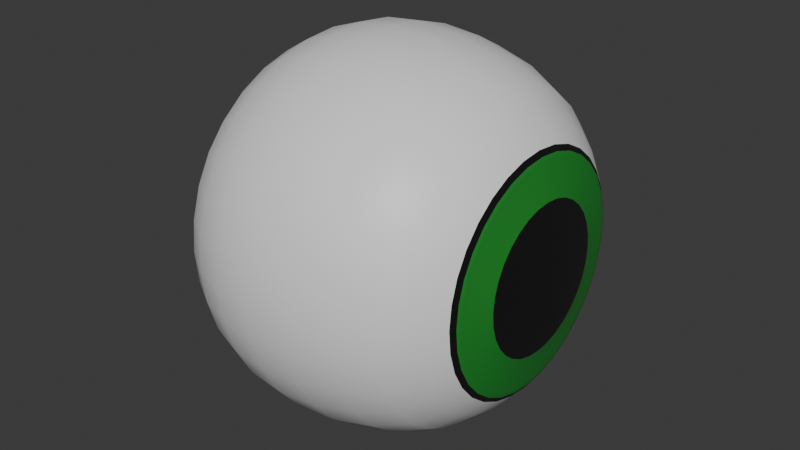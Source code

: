 # Source: eyeball_green.blend  (saved by Blender 4.3.34; exported with 4.5.12 LTS)
import bpy
from mathutils import Matrix  # noqa: F401  (used for matrix-valued properties, if any)

bpy.ops.wm.read_factory_settings(use_empty=True)
scene = bpy.context.scene
scene.name = 'Scene'

# ---- collections
col_collection = bpy.data.collections.new('Collection'); scene.collection.children.link(col_collection)

# ---- materials (node trees are filled in below, after node groups)
mat_white = bpy.data.materials.new('white')
mat_black = bpy.data.materials.new('black')
mat_black.alpha_threshold = 0.0
mat_black.roughness = 0.5
mat_black.line_color = (0.0, 0.0, 0.0, 1.0)
mat_pupil = bpy.data.materials.new('pupil')

# ---- node groups
ng_smooth_by_angle = bpy.data.node_groups.new('Smooth by Angle', 'GeometryNodeTree')
_s = ng_smooth_by_angle.interface.new_socket(name='Mesh', in_out='OUTPUT', socket_type='NodeSocketGeometry')
_s = ng_smooth_by_angle.interface.new_socket(name='Mesh', in_out='INPUT', socket_type='NodeSocketGeometry')
_s = ng_smooth_by_angle.interface.new_socket(name='Angle', in_out='INPUT', socket_type='NodeSocketFloat')
_s.subtype = 'ANGLE'
_s.default_value = 0.5236
_s.min_value = 0.0
_s.max_value = 3.142
_s.description = 'Maximum face angle for smooth edges'
_s = ng_smooth_by_angle.interface.new_socket(name='Ignore Sharpness', in_out='INPUT', socket_type='NodeSocketBool')
_s.force_non_field = True
ng_smooth_by_angle.description = 'Set the sharpness of mesh edges based on the angle between the neighboring faces'
ng_smooth_by_angle.is_modifier = True
_N = ng_smooth_by_angle.nodes; _L = ng_smooth_by_angle.links
n0 = _N.new('GeometryNodeSetShadeSmooth'); n0.name = 'Set Shade Smooth'; n0.location = (120, -80)
n0.domain = 'EDGE'
n1 = _N.new('GeometryNodeSetShadeSmooth'); n1.name = 'Set Shade Smooth.001'; n1.location = (300, -80)
n2 = _N.new('NodeGroupOutput'); n2.name = 'Group Output'; n2.location = (480, -80)
n3 = _N.new('GeometryNodeInputMeshEdgeAngle'); n3.name = 'Edge Angle'; n3.location = (-440, -240)
n4 = _N.new('NodeGroupInput'); n4.name = 'Group Input'; n4.location = (-80, -80)
n5 = _N.new('GeometryNodeInputEdgeSmooth'); n5.name = 'Is Edge Smooth'; n5.location = (-260, -120)
n6 = _N.new('GeometryNodeInputShadeSmooth'); n6.name = 'Is Shade Smooth'; n6.location = (-440, -397)
n7 = _N.new('FunctionNodeCompare'); n7.name = 'Compare'; n7.location = (-260, -260)
n7.operation = 'LESS_EQUAL'
n7.inputs[6].default_value = (0.0, 0.0, 0.0, 0.0)
n7.inputs[7].default_value = (0.0, 0.0, 0.0, 0.0)
n8 = _N.new('FunctionNodeBooleanMath'); n8.name = 'Boolean Math.001'; n8.location = (-80, -260)
n9 = _N.new('NodeGroupInput'); n9.name = 'Group Input.001'; n9.location = (-440, -329)
n10 = _N.new('NodeGroupInput'); n10.name = 'Group Input.002'; n10.location = (-259, -189)
n11 = _N.new('FunctionNodeBooleanMath'); n11.name = 'Boolean Math'; n11.location = (-80, -149)
n11.operation = 'OR'
n12 = _N.new('FunctionNodeBooleanMath'); n12.name = 'Boolean Math.002'; n12.location = (-260, -380)
n12.operation = 'OR'
n13 = _N.new('NodeGroupInput'); n13.name = 'Group Input.003'; n13.location = (-440, -460)
_L.new(n3.outputs[0], n7.inputs[0])
_L.new(n1.outputs[0], n2.inputs[0])
_L.new(n9.outputs[1], n7.inputs[1])
_L.new(n7.outputs[0], n8.inputs[0])
_L.new(n4.outputs[0], n0.inputs[0])
_L.new(n0.outputs[0], n1.inputs[0])
_L.new(n8.outputs[0], n0.inputs[2])
_L.new(n10.outputs[2], n11.inputs[1])
_L.new(n5.outputs[0], n11.inputs[0])
_L.new(n11.outputs[0], n0.inputs[1])
_L.new(n13.outputs[2], n12.inputs[1])
_L.new(n6.outputs[0], n12.inputs[0])
_L.new(n12.outputs[0], n8.inputs[1])
n2.is_active_output = True

# ---- material node trees
mat_white.use_nodes = True; mat_white.node_tree.nodes.clear()
_N = mat_white.node_tree.nodes; _L = mat_white.node_tree.links
n0 = _N.new('ShaderNodeBsdfPrincipled'); n0.name = 'Principled BSDF'; n0.location = (10, 300)
n1 = _N.new('ShaderNodeOutputMaterial'); n1.name = 'Material Output'; n1.location = (300, 300)
_L.new(n0.outputs[0], n1.inputs[0])
n1.is_active_output = True
mat_black.use_nodes = True; mat_black.node_tree.nodes.clear()
_N = mat_black.node_tree.nodes; _L = mat_black.node_tree.links
n0 = _N.new('ShaderNodeOutputMaterial'); n0.name = 'Material Output'; n0.location = (300, 300)
n1 = _N.new('ShaderNodeBsdfPrincipled'); n1.name = 'Principled BSDF'; n1.location = (10, 300)
n1.inputs[0].default_value = (0.0, 0.0, 0.0, 1.0)
n1.inputs[2].default_value = 1.0
n1.inputs[3].default_value = 1.45
_L.new(n1.outputs[0], n0.inputs[0])
n0.is_active_output = True
mat_pupil.use_nodes = True; mat_pupil.node_tree.nodes.clear()
_N = mat_pupil.node_tree.nodes; _L = mat_pupil.node_tree.links
n0 = _N.new('ShaderNodeBsdfPrincipled'); n0.name = 'Principled BSDF'; n0.location = (10, 300)
n0.inputs[0].default_value = (0.01834, 0.2546, 0.02878, 1.0)
n1 = _N.new('ShaderNodeOutputMaterial'); n1.name = 'Material Output'; n1.location = (300, 300)
_L.new(n0.outputs[0], n1.inputs[0])
n1.is_active_output = True

# ---- world
world_world = bpy.data.worlds.new('World'); scene.world = world_world
world_world.use_nodes = True; world_world.node_tree.nodes.clear()
_N = world_world.node_tree.nodes; _L = world_world.node_tree.links
n0 = _N.new('ShaderNodeOutputWorld'); n0.name = 'World Output'; n0.location = (300, 300)
n1 = _N.new('ShaderNodeBackground'); n1.name = 'Background'; n1.location = (10, 300)
n1.inputs[0].default_value = (0.05088, 0.05088, 0.05088, 1.0)
_L.new(n1.outputs[0], n0.inputs[0])
n0.is_active_output = True
world_world.color = (0.05088, 0.05088, 0.05088)
world_world.sun_shadow_jitter_overblur = 0.0

# ---- meshes
me_sphere = bpy.data.meshes.new('Sphere')
me_sphere.from_pydata([(1.153, 1.58, 7.969e-08), (0.3959, 1.863, 2.798e-08), (0.0005186, 1.9, 0.0), (-0.3721, 1.863, -2.798e-08), (-1.002, 1.58, -7.969e-08), (1.774, 0.3635, -0.07231), (1.659, 0.7131, -0.1418), (1.404, 1.318, -0.2621), (1.153, 1.549, -0.3082), (0.798, 1.722, -0.3425), (0.3959, 1.828, -0.3635), (0.0005186, 1.863, -0.3707), (-0.3721, 1.828, -0.3635), (-0.7094, 1.722, -0.3425), (-1.002, 1.549, -0.3082), (-1.244, 1.318, -0.2621), (-1.43, 1.035, -0.2059), (-1.561, 0.7131, -0.1419), (-1.636, 0.3635, -0.07231), (1.774, 0.3425, -0.1418), (1.659, 0.6718, -0.2782), (1.404, 1.241, -0.5141), (1.153, 1.46, -0.6046), (0.798, 1.622, -0.6718), (0.3959, 1.722, -0.7131), (0.0005186, 1.755, -0.7271), (-0.3721, 1.722, -0.7131), (-0.7094, 1.622, -0.6718), (-1.002, 1.46, -0.6046), (-1.244, 1.241, -0.5141), (-1.43, 0.9752, -0.404), (-1.561, 0.6718, -0.2782), (-1.636, 0.3425, -0.1419), (1.774, 0.3082, -0.2059), (1.659, 0.6046, -0.404), (1.404, 1.117, -0.7464), (1.153, 1.314, -0.8777), (0.798, 1.46, -0.9752), (0.3959, 1.549, -1.035), (0.0005186, 1.58, -1.056), (-0.3721, 1.549, -1.035), (-0.7094, 1.46, -0.9752), (-1.002, 1.314, -0.8777), (-1.244, 1.117, -0.7464), (-1.43, 0.8777, -0.5865), (-1.561, 0.6046, -0.404), (-1.636, 0.3082, -0.2059), (1.774, 0.2621, -0.2621), (1.659, 0.5141, -0.5141), (1.404, 0.95, -0.95), (1.153, 1.117, -1.117), (0.798, 1.241, -1.241), (0.3959, 1.318, -1.318), (0.0005186, 1.344, -1.344), (-0.3721, 1.318, -1.318), (-0.7094, 1.241, -1.241), (-1.002, 1.117, -1.117), (-1.244, 0.95, -0.95), (-1.43, 0.7464, -0.7464), (-1.561, 0.5141, -0.5141), (-1.636, 0.2621, -0.2621), (1.774, 0.2059, -0.3082), (1.659, 0.404, -0.6046), (1.404, 0.7464, -1.117), (1.153, 0.8777, -1.314), (0.798, 0.9752, -1.46), (0.3959, 1.035, -1.549), (0.0005187, 1.056, -1.58), (-0.3721, 1.035, -1.549), (-0.7094, 0.9752, -1.46), (-1.002, 0.8777, -1.314), (-1.244, 0.7464, -1.117), (-1.43, 0.5865, -0.8777), (-1.561, 0.404, -0.6046), (-1.636, 0.2059, -0.3082), (1.804, 0.0, 1.434e-07), (1.774, 0.1418, -0.3425), (1.659, 0.2782, -0.6718), (1.404, 0.5141, -1.241), (1.153, 0.6046, -1.46), (0.798, 0.6718, -1.622), (0.3959, 0.7131, -1.722), (0.0005187, 0.7271, -1.755), (-0.3721, 0.7131, -1.722), (-0.7094, 0.6718, -1.622), (-1.002, 0.6046, -1.46), (-1.244, 0.5141, -1.241), (-1.43, 0.404, -0.9752), (-1.561, 0.2782, -0.6718), (-1.636, 0.1418, -0.3425), (1.774, 0.07231, -0.3635), (1.659, 0.1418, -0.7131), (1.404, 0.2621, -1.318), (1.153, 0.3082, -1.549), (0.798, 0.3425, -1.722), (0.3959, 0.3635, -1.828), (0.0005187, 0.3707, -1.863), (-0.3721, 0.3635, -1.828), (-0.7094, 0.3425, -1.722), (-1.002, 0.3082, -1.549), (-1.244, 0.2621, -1.318), (-1.43, 0.2059, -1.035), (-1.561, 0.1418, -0.7131), (-1.636, 0.07231, -0.3635), (1.774, -2.123e-08, -0.3707), (1.659, -4.247e-08, -0.7271), (1.404, 2.831e-08, -1.344), (1.153, -1.699e-07, -1.58), (0.798, 8.494e-08, -1.755), (0.3959, -1.699e-07, -1.863), (0.0005188, -3.114e-07, -1.9), (-0.3721, -1.699e-07, -1.863), (-0.7094, 8.494e-08, -1.755), (-1.002, -1.699e-07, -1.58), (-1.244, 2.831e-08, -1.344), (-1.43, -9.909e-08, -1.056), (-1.561, -4.247e-08, -0.7271), (-1.636, -2.123e-08, -0.3707), (1.774, -0.07231, -0.3635), (1.659, -0.1418, -0.7131), (1.404, -0.2621, -1.318), (1.153, -0.3082, -1.549), (0.798, -0.3425, -1.722), (0.3959, -0.3635, -1.828), (0.0005187, -0.3707, -1.863), (-0.3721, -0.3635, -1.828), (-0.7094, -0.3425, -1.722), (-1.002, -0.3082, -1.549), (-1.244, -0.2621, -1.318), (-1.43, -0.2059, -1.035), (-1.561, -0.1418, -0.7131), (-1.636, -0.07231, -0.3635), (1.774, -0.1418, -0.3425), (1.659, -0.2782, -0.6718), (1.404, -0.5141, -1.241), (1.153, -0.6046, -1.46), (0.798, -0.6718, -1.622), (0.3959, -0.7131, -1.722), (0.0005187, -0.7271, -1.755), (-0.3721, -0.7131, -1.722), (-0.7094, -0.6718, -1.622), (-1.002, -0.6046, -1.46), (-1.244, -0.5141, -1.241), (-1.43, -0.404, -0.9752), (-1.561, -0.2782, -0.6718), (-1.636, -0.1418, -0.3425), (1.774, -0.2059, -0.3082), (1.659, -0.404, -0.6046), (1.404, -0.7464, -1.117), (1.153, -0.8777, -1.314), (0.798, -0.9752, -1.46), (0.3959, -1.035, -1.549), (0.0005187, -1.056, -1.58), (-0.3721, -1.035, -1.549), (-0.7094, -0.9752, -1.46), (-1.002, -0.8777, -1.314), (-1.244, -0.7464, -1.117), (-1.43, -0.5865, -0.8777), (-1.561, -0.404, -0.6046), (-1.636, -0.2059, -0.3082), (1.774, -0.2621, -0.2621), (1.659, -0.5141, -0.5141), (1.404, -0.95, -0.95), (1.153, -1.117, -1.117), (0.798, -1.241, -1.241), (0.3959, -1.318, -1.318), (0.0005187, -1.344, -1.344), (-0.3721, -1.318, -1.318), (-0.7094, -1.241, -1.241), (-1.002, -1.117, -1.117), (-1.244, -0.95, -0.95), (-1.43, -0.7464, -0.7464), (-1.561, -0.5141, -0.5141), (-1.636, -0.2621, -0.2621), (1.774, -0.3082, -0.2059), (1.659, -0.6046, -0.404), (1.404, -1.117, -0.7464), (1.153, -1.314, -0.8777), (0.798, -1.46, -0.9752), (0.3959, -1.549, -1.035), (0.0005187, -1.58, -1.056), (-0.3721, -1.549, -1.035), (-0.7094, -1.46, -0.9752), (-1.002, -1.314, -0.8777), (-1.244, -1.117, -0.7464), (-1.43, -0.8777, -0.5865), (-1.561, -0.6046, -0.404), (-1.636, -0.3082, -0.2059), (1.774, -0.3425, -0.1418), (1.659, -0.6718, -0.2782), (1.404, -1.241, -0.5141), (1.153, -1.46, -0.6046), (0.798, -1.622, -0.6718), (0.3959, -1.722, -0.7131), (0.0005187, -1.755, -0.7271), (-0.3721, -1.722, -0.7131), (-0.7094, -1.622, -0.6718), (-1.002, -1.46, -0.6046), (-1.244, -1.241, -0.5141), (-1.43, -0.9752, -0.404), (-1.561, -0.6718, -0.2782), (-1.636, -0.3425, -0.1418), (1.774, -0.3635, -0.07231), (1.659, -0.7131, -0.1418), (1.404, -1.318, -0.2621), (1.153, -1.549, -0.3082), (0.798, -1.722, -0.3425), (0.3959, -1.828, -0.3635), (0.0005187, -1.863, -0.3707), (-0.3721, -1.828, -0.3635), (-0.7094, -1.722, -0.3425), (-1.002, -1.549, -0.3082), (-1.244, -1.318, -0.2621), (-1.43, -1.035, -0.2059), (-1.561, -0.7131, -0.1418), (-1.636, -0.3635, -0.07231), (1.774, -0.3707, 1.548e-07), (1.659, -0.7271, 2.316e-07), (1.404, -1.344, 1.297e-07), (1.153, -1.58, 2.779e-07), (0.798, -1.755, -1.73e-09), (0.3959, -1.863, 2.828e-07), (0.0005187, -1.9, 6.229e-07), (-0.3721, -1.863, 2.268e-07), (-0.7094, -1.755, -1.115e-07), (-1.002, -1.58, 1.185e-07), (-1.244, -1.344, -7.312e-08), (-1.43, -1.056, 6.476e-08), (-1.561, -0.7271, -3.343e-08), (-1.636, -0.3707, -1.265e-07), (1.774, -0.3635, 0.07231), (1.659, -0.7131, 0.1419), (1.404, -1.318, 0.2621), (1.153, -1.549, 0.3082), (0.798, -1.722, 0.3425), (0.3959, -1.828, 0.3635), (0.0005186, -1.863, 0.3707), (-0.3721, -1.828, 0.3635), (-0.7094, -1.722, 0.3425), (-1.002, -1.549, 0.3082), (-1.244, -1.318, 0.2621), (-1.43, -1.035, 0.2059), (-1.561, -0.7131, 0.1418), (-1.636, -0.3635, 0.07231), (1.774, -0.3425, 0.1418), (1.659, -0.6718, 0.2782), (1.404, -1.241, 0.5141), (1.153, -1.46, 0.6046), (0.798, -1.622, 0.6718), (0.3959, -1.722, 0.7131), (0.0005186, -1.755, 0.7271), (-0.3721, -1.722, 0.7131), (-0.7094, -1.622, 0.6718), (-1.002, -1.46, 0.6046), (-1.244, -1.241, 0.5141), (-1.43, -0.9752, 0.404), (-1.561, -0.6718, 0.2782), (-1.636, -0.3425, 0.1418), (1.774, -0.3082, 0.2059), (1.659, -0.6046, 0.404), (1.404, -1.117, 0.7464), (1.153, -1.314, 0.8777), (0.798, -1.46, 0.9752), (0.3959, -1.549, 1.035), (0.0005186, -1.58, 1.056), (-0.3721, -1.549, 1.035), (-0.7094, -1.46, 0.9752), (-1.002, -1.314, 0.8777), (-1.244, -1.117, 0.7464), (-1.43, -0.8777, 0.5865), (-1.561, -0.6046, 0.404), (-1.636, -0.3082, 0.2059), (1.774, -0.2621, 0.2621), (1.659, -0.5141, 0.5141), (1.404, -0.95, 0.95), (1.153, -1.117, 1.117), (0.798, -1.241, 1.241), (0.3959, -1.318, 1.318), (0.0005185, -1.344, 1.344), (-0.3721, -1.318, 1.318), (-0.7094, -1.241, 1.241), (-1.002, -1.117, 1.117), (-1.244, -0.95, 0.95), (-1.43, -0.7464, 0.7464), (-1.561, -0.5141, 0.5141), (-1.636, -0.2621, 0.2621), (-1.659, 0.0, -1.434e-07), (1.774, -0.2059, 0.3082), (1.659, -0.404, 0.6046), (1.404, -0.7464, 1.117), (1.153, -0.8777, 1.314), (0.798, -0.9752, 1.46), (0.3959, -1.035, 1.549), (0.0005185, -1.056, 1.58), (-0.3721, -1.035, 1.549), (-0.7094, -0.9752, 1.46), (-1.002, -0.8777, 1.314), (-1.244, -0.7464, 1.117), (-1.43, -0.5865, 0.8777), (-1.561, -0.404, 0.6046), (-1.636, -0.2059, 0.3082), (1.774, -0.1418, 0.3425), (1.659, -0.2782, 0.6718), (1.404, -0.5141, 1.241), (1.153, -0.6046, 1.46), (0.798, -0.6718, 1.622), (0.3959, -0.7131, 1.722), (0.0005185, -0.7271, 1.755), (-0.3721, -0.7131, 1.722), (-0.7094, -0.6718, 1.622), (-1.002, -0.6046, 1.46), (-1.244, -0.5141, 1.241), (-1.43, -0.404, 0.9752), (-1.561, -0.2782, 0.6718), (-1.636, -0.1418, 0.3425), (1.774, -0.07231, 0.3635), (1.659, -0.1418, 0.7131), (1.404, -0.2621, 1.318), (1.153, -0.3082, 1.549), (0.798, -0.3425, 1.722), (0.3959, -0.3635, 1.828), (0.0005186, -0.3707, 1.863), (-0.3721, -0.3635, 1.828), (-0.7094, -0.3425, 1.722), (-1.002, -0.3082, 1.549), (-1.244, -0.2621, 1.318), (-1.43, -0.2059, 1.035), (-1.561, -0.1418, 0.7131), (-1.636, -0.07231, 0.3635), (1.774, 3.539e-08, 0.3707), (1.659, 9.909e-08, 0.7271), (1.404, 5.662e-08, 1.344), (1.153, 3.114e-07, 1.58), (0.798, 2.831e-08, 1.755), (0.3959, 5.096e-07, 1.863), (0.0005185, 8.494e-07, 1.9), (-0.3721, 5.096e-07, 1.863), (-0.7094, 2.831e-08, 1.755), (-1.002, 3.114e-07, 1.58), (-1.244, 5.662e-08, 1.344), (-1.43, 2.831e-07, 1.056), (-1.561, 9.909e-08, 0.7271), (-1.636, 3.539e-08, 0.3707), (1.774, 0.07231, 0.3635), (1.659, 0.1418, 0.7131), (1.404, 0.2621, 1.318), (1.153, 0.3082, 1.549), (0.798, 0.3425, 1.722), (0.3959, 0.3635, 1.828), (0.0005186, 0.3707, 1.863), (-0.3721, 0.3635, 1.828), (-0.7094, 0.3425, 1.722), (-1.002, 0.3082, 1.549), (-1.244, 0.2621, 1.318), (-1.43, 0.2059, 1.035), (-1.561, 0.1418, 0.7131), (-1.636, 0.07231, 0.3635), (1.774, 0.1418, 0.3425), (1.659, 0.2782, 0.6718), (1.404, 0.5141, 1.241), (1.153, 0.6046, 1.46), (0.798, 0.6718, 1.622), (0.3959, 0.7131, 1.722), (0.0005186, 0.7271, 1.755), (-0.3721, 0.7131, 1.722), (-0.7094, 0.6718, 1.622), (-1.002, 0.6046, 1.46), (-1.244, 0.5141, 1.241), (-1.43, 0.404, 0.9752), (-1.561, 0.2782, 0.6718), (-1.636, 0.1418, 0.3425), (1.774, 0.2059, 0.3082), (1.659, 0.404, 0.6046), (1.404, 0.7464, 1.117), (1.153, 0.8777, 1.314), (0.798, 0.9752, 1.46), (0.3959, 1.035, 1.549), (0.0005186, 1.056, 1.58), (-0.3721, 1.035, 1.549), (-0.7094, 0.9752, 1.46), (-1.002, 0.8777, 1.314), (-1.244, 0.7464, 1.117), (-1.43, 0.5865, 0.8777), (-1.561, 0.404, 0.6046), (-1.636, 0.2059, 0.3082), (1.774, 0.2621, 0.2621), (1.659, 0.5141, 0.5141), (1.404, 0.95, 0.95), (1.153, 1.117, 1.117), (0.798, 1.241, 1.241), (0.3959, 1.318, 1.318), (0.0005186, 1.344, 1.344), (-0.3721, 1.318, 1.318), (-0.7094, 1.241, 1.241), (-1.002, 1.117, 1.117), (-1.244, 0.95, 0.95), (-1.43, 0.7464, 0.7464), (-1.561, 0.5141, 0.5141), (-1.636, 0.2621, 0.2621), (1.774, 0.3082, 0.2059), (1.659, 0.6046, 0.404), (1.404, 1.117, 0.7464), (1.153, 1.314, 0.8777), (0.798, 1.46, 0.9752), (0.3959, 1.549, 1.035), (0.0005187, 1.58, 1.056), (-0.3721, 1.549, 1.035), (-0.7094, 1.46, 0.9752), (-1.002, 1.314, 0.8777), (-1.244, 1.117, 0.7464), (-1.43, 0.8777, 0.5864), (-1.561, 0.6046, 0.404), (-1.636, 0.3082, 0.2059), (1.774, 0.3425, 0.1418), (1.659, 0.6718, 0.2782), (1.404, 1.241, 0.5141), (1.153, 1.46, 0.6046), (0.798, 1.622, 0.6718), (0.3959, 1.722, 0.7131), (0.0005187, 1.755, 0.7271), (-0.3721, 1.722, 0.7131), (-0.7094, 1.622, 0.6718), (-1.002, 1.46, 0.6046), (-1.244, 1.241, 0.5141), (-1.43, 0.9752, 0.404), (-1.561, 0.6718, 0.2782), (-1.636, 0.3425, 0.1418), (1.774, 0.3635, 0.07231), (1.659, 0.7131, 0.1418), (1.404, 1.318, 0.2621), (1.153, 1.549, 0.3082), (0.798, 1.722, 0.3425), (0.3959, 1.828, 0.3635), (0.0005187, 1.863, 0.3707), (-0.3721, 1.828, 0.3635), (-0.7094, 1.722, 0.3425), (-1.002, 1.549, 0.3082), (-1.244, 1.318, 0.2621), (-1.43, 1.035, 0.2059), (-1.561, 0.7131, 0.1418), (-1.636, 0.3635, 0.07231), (1.774, 0.3707, 1.124e-07), (1.659, 0.7271, 5.122e-09), (1.404, 1.344, -6.844e-08), (0.798, 1.755, -5.835e-08), (-0.7094, 1.755, -1.681e-07), (-1.244, 1.344, -2.713e-07), (-1.43, 1.056, -5.298e-07), (-1.561, 0.7271, -2.599e-07), (-1.636, 0.3707, -1.69e-07), (1.548, 1.166, 4.759e-08), (1.616, 0.9495, 8.242e-08), (1.58, 1.115, 7.222e-08), (1.59, 1.057, 8.748e-08), (1.604, 0.9985, 9.107e-08), (1.616, 0.9313, -0.1852), (1.548, 1.143, -0.2274), (1.604, 0.9793, -0.1948), (1.59, 1.036, -0.2062), (1.58, 1.094, -0.2176), (1.616, 0.8773, -0.3634), (1.548, 1.077, -0.446), (1.604, 0.9225, -0.3821), (1.59, 0.9763, -0.4044), (1.58, 1.03, -0.4268), (1.616, 0.7895, -0.5275), (1.548, 0.9691, -0.6475), (1.604, 0.8302, -0.5547), (1.59, 0.8786, -0.5871), (1.58, 0.9274, -0.6197), (1.616, 0.6714, -0.6714), (1.548, 0.8242, -0.8242), (1.604, 0.706, -0.706), (1.59, 0.7472, -0.7472), (1.58, 0.7887, -0.7887), (1.616, 0.5275, -0.7895), (1.548, 0.6475, -0.9691), (1.604, 0.5547, -0.8302), (1.59, 0.5871, -0.8786), (1.58, 0.6197, -0.9274), (1.616, 0.3634, -0.8773), (1.548, 0.446, -1.077), (1.604, 0.3821, -0.9225), (1.59, 0.4044, -0.9763), (1.58, 0.4268, -1.03), (1.616, 0.1852, -0.9313), (1.548, 0.2274, -1.143), (1.604, 0.1948, -0.9793), (1.59, 0.2062, -1.036), (1.58, 0.2176, -1.094), (1.616, -8.081e-08, -0.9495), (1.548, -5.044e-08, -1.166), (1.604, -8.41e-08, -0.9985), (1.59, -7.948e-08, -1.057), (1.58, -6.766e-08, -1.115), (1.616, -0.1852, -0.9313), (1.548, -0.2274, -1.143), (1.604, -0.1948, -0.9793), (1.59, -0.2062, -1.036), (1.58, -0.2176, -1.094), (1.616, -0.3634, -0.8773), (1.548, -0.446, -1.077), (1.604, -0.3821, -0.9225), (1.59, -0.4044, -0.9763), (1.58, -0.4268, -1.03), (1.616, -0.5275, -0.7895), (1.548, -0.6475, -0.9691), (1.604, -0.5547, -0.8302), (1.59, -0.5871, -0.8786), (1.58, -0.6197, -0.9274), (1.616, -0.6714, -0.6714), (1.548, -0.8242, -0.8242), (1.604, -0.706, -0.706), (1.59, -0.7472, -0.7472), (1.58, -0.7887, -0.7887), (1.616, -0.7895, -0.5275), (1.548, -0.9691, -0.6475), (1.604, -0.8302, -0.5547), (1.59, -0.8786, -0.5871), (1.58, -0.9274, -0.6197), (1.616, -0.8773, -0.3634), (1.548, -1.077, -0.446), (1.604, -0.9225, -0.3821), (1.59, -0.9763, -0.4044), (1.58, -1.03, -0.4268), (1.616, -0.9313, -0.1852), (1.548, -1.143, -0.2274), (1.604, -0.9793, -0.1948), (1.59, -1.036, -0.2062), (1.58, -1.094, -0.2176), (1.616, -0.9495, 2.802e-07), (1.548, -1.166, 2.37e-07), (1.604, -0.9985, 2.84e-07), (1.59, -1.057, 2.771e-07), (1.58, -1.115, 2.606e-07), (1.616, -0.9313, 0.1852), (1.548, -1.143, 0.2274), (1.604, -0.9793, 0.1948), (1.59, -1.036, 0.2062), (1.58, -1.094, 0.2176), (1.616, -0.8773, 0.3634), (1.548, -1.077, 0.446), (1.604, -0.9225, 0.3821), (1.59, -0.9763, 0.4044), (1.58, -1.03, 0.4268), (1.616, -0.7895, 0.5275), (1.548, -0.9691, 0.6475), (1.604, -0.8302, 0.5547), (1.59, -0.8786, 0.5871), (1.58, -0.9274, 0.6197), (1.616, -0.6714, 0.6714), (1.548, -0.8242, 0.8242), (1.604, -0.706, 0.706), (1.59, -0.7472, 0.7472), (1.58, -0.7887, 0.7887), (1.616, -0.5275, 0.7895), (1.548, -0.6475, 0.9691), (1.604, -0.5547, 0.8302), (1.59, -0.5871, 0.8786), (1.58, -0.6197, 0.9274), (1.616, -0.3634, 0.8773), (1.548, -0.446, 1.077), (1.604, -0.3821, 0.9225), (1.59, -0.4044, 0.9763), (1.58, -0.4268, 1.03), (1.616, -0.1852, 0.9313), (1.548, -0.2274, 1.143), (1.604, -0.1948, 0.9793), (1.59, -0.2062, 1.036), (1.58, -0.2176, 1.094), (1.616, 2.237e-07, 0.9495), (1.548, 1.966e-07, 1.166), (1.604, 2.399e-07, 0.9985), (1.59, 2.404e-07, 1.057), (1.58, 2.252e-07, 1.115), (1.616, 0.1852, 0.9313), (1.548, 0.2274, 1.143), (1.604, 0.1948, 0.9793), (1.59, 0.2062, 1.036), (1.58, 0.2176, 1.094), (1.616, 0.3634, 0.8773), (1.548, 0.446, 1.077), (1.604, 0.3821, 0.9225), (1.59, 0.4044, 0.9763), (1.58, 0.4268, 1.03), (1.616, 0.5275, 0.7895), (1.548, 0.6475, 0.9691), (1.604, 0.5547, 0.8302), (1.59, 0.5871, 0.8786), (1.58, 0.6197, 0.9274), (1.616, 0.6714, 0.6714), (1.548, 0.8242, 0.8242), (1.604, 0.706, 0.706), (1.59, 0.7472, 0.7472), (1.58, 0.7887, 0.7887), (1.616, 0.7895, 0.5275), (1.548, 0.9691, 0.6475), (1.604, 0.8302, 0.5547), (1.59, 0.8786, 0.5871), (1.58, 0.9274, 0.6197), (1.616, 0.8773, 0.3634), (1.548, 1.077, 0.446), (1.604, 0.9225, 0.3821), (1.59, 0.9763, 0.4044), (1.58, 1.03, 0.4268), (1.616, 0.9313, 0.1852), (1.548, 1.143, 0.2274), (1.604, 0.9793, 0.1948), (1.59, 1.036, 0.2062), (1.58, 1.094, 0.2176)], [], [(444, 0, 8, 9), (448, 447, 16, 17), (1, 444, 9, 10), (449, 448, 17, 18), (2, 1, 10, 11), (441, 75, 5), (286, 449, 18), (3, 2, 11, 12), (442, 441, 5, 6), (445, 3, 12, 13), (429, 606, 450, 443), (4, 445, 13, 14), (451, 442, 6, 455), (446, 4, 14, 15), (0, 443, 7, 8), (447, 446, 15, 16), (15, 14, 28, 29), (8, 7, 21, 22), (16, 15, 29, 30), (9, 8, 22, 23), (17, 16, 30, 31), (10, 9, 23, 24), (18, 17, 31, 32), (11, 10, 24, 25), (5, 75, 19), (286, 18, 32), (12, 11, 25, 26), (6, 5, 19, 20), (13, 12, 26, 27), (7, 456, 461, 21), (14, 13, 27, 28), (460, 20, 34, 465), (286, 32, 46), (26, 25, 39, 40), (20, 19, 33, 34), (27, 26, 40, 41), (21, 461, 466, 35), (28, 27, 41, 42), (465, 34, 48, 470), (29, 28, 42, 43), (22, 21, 35, 36), (30, 29, 43, 44), (23, 22, 36, 37), (31, 30, 44, 45), (24, 23, 37, 38), (32, 31, 45, 46), (25, 24, 38, 39), (19, 75, 33), (44, 43, 57, 58), (37, 36, 50, 51), (45, 44, 58, 59), (38, 37, 51, 52), (46, 45, 59, 60), (39, 38, 52, 53), (33, 75, 47), (286, 46, 60), (40, 39, 53, 54), (34, 33, 47, 48), (41, 40, 54, 55), (35, 466, 471, 49), (42, 41, 55, 56), (470, 48, 62, 475), (43, 42, 56, 57), (36, 35, 49, 50), (48, 47, 61, 62), (55, 54, 68, 69), (49, 471, 476, 63), (56, 55, 69, 70), (475, 62, 77, 480), (57, 56, 70, 71), (50, 49, 63, 64), (58, 57, 71, 72), (51, 50, 64, 65), (59, 58, 72, 73), (52, 51, 65, 66), (60, 59, 73, 74), (53, 52, 66, 67), (47, 75, 61), (286, 60, 74), (54, 53, 67, 68), (65, 64, 79, 80), (73, 72, 87, 88), (66, 65, 80, 81), (74, 73, 88, 89), (67, 66, 81, 82), (61, 75, 76), (286, 74, 89), (68, 67, 82, 83), (62, 61, 76, 77), (69, 68, 83, 84), (63, 476, 481, 78), (70, 69, 84, 85), (480, 77, 91, 485), (71, 70, 85, 86), (64, 63, 78, 79), (72, 71, 86, 87), (84, 83, 97, 98), (78, 481, 486, 92), (85, 84, 98, 99), (485, 91, 105, 490), (86, 85, 99, 100), (79, 78, 92, 93), (87, 86, 100, 101), (80, 79, 93, 94), (88, 87, 101, 102), (81, 80, 94, 95), (89, 88, 102, 103), (82, 81, 95, 96), (76, 75, 90), (286, 89, 103), (83, 82, 96, 97), (77, 76, 90, 91), (102, 101, 115, 116), (95, 94, 108, 109), (103, 102, 116, 117), (96, 95, 109, 110), (90, 75, 104), (286, 103, 117), (97, 96, 110, 111), (91, 90, 104, 105), (98, 97, 111, 112), (92, 486, 491, 106), (99, 98, 112, 113), (490, 105, 119, 495), (100, 99, 113, 114), (93, 92, 106, 107), (101, 100, 114, 115), (94, 93, 107, 108), (106, 491, 496, 120), (113, 112, 126, 127), (495, 119, 133, 500), (114, 113, 127, 128), (107, 106, 120, 121), (115, 114, 128, 129), (108, 107, 121, 122), (116, 115, 129, 130), (109, 108, 122, 123), (117, 116, 130, 131), (110, 109, 123, 124), (104, 75, 118), (286, 117, 131), (111, 110, 124, 125), (105, 104, 118, 119), (112, 111, 125, 126), (123, 122, 136, 137), (131, 130, 144, 145), (124, 123, 137, 138), (118, 75, 132), (286, 131, 145), (125, 124, 138, 139), (119, 118, 132, 133), (126, 125, 139, 140), (120, 496, 501, 134), (127, 126, 140, 141), (500, 133, 147, 505), (128, 127, 141, 142), (121, 120, 134, 135), (129, 128, 142, 143), (122, 121, 135, 136), (130, 129, 143, 144), (141, 140, 154, 155), (505, 147, 161, 510), (142, 141, 155, 156), (135, 134, 148, 149), (143, 142, 156, 157), (136, 135, 149, 150), (144, 143, 157, 158), (137, 136, 150, 151), (145, 144, 158, 159), (138, 137, 151, 152), (132, 75, 146), (286, 145, 159), (139, 138, 152, 153), (133, 132, 146, 147), (140, 139, 153, 154), (134, 501, 506, 148), (159, 158, 172, 173), (152, 151, 165, 166), (146, 75, 160), (286, 159, 173), (153, 152, 166, 167), (147, 146, 160, 161), (154, 153, 167, 168), (148, 506, 511, 162), (155, 154, 168, 169), (510, 161, 175, 515), (156, 155, 169, 170), (149, 148, 162, 163), (157, 156, 170, 171), (150, 149, 163, 164), (158, 157, 171, 172), (151, 150, 164, 165), (170, 169, 183, 184), (163, 162, 176, 177), (171, 170, 184, 185), (164, 163, 177, 178), (172, 171, 185, 186), (165, 164, 178, 179), (173, 172, 186, 187), (166, 165, 179, 180), (160, 75, 174), (286, 173, 187), (167, 166, 180, 181), (161, 160, 174, 175), (168, 167, 181, 182), (162, 511, 516, 176), (169, 168, 182, 183), (515, 175, 189, 520), (174, 75, 188), (286, 187, 201), (181, 180, 194, 195), (175, 174, 188, 189), (182, 181, 195, 196), (176, 516, 521, 190), (183, 182, 196, 197), (520, 189, 203, 525), (184, 183, 197, 198), (177, 176, 190, 191), (185, 184, 198, 199), (178, 177, 191, 192), (186, 185, 199, 200), (179, 178, 192, 193), (187, 186, 200, 201), (180, 179, 193, 194), (191, 190, 204, 205), (199, 198, 212, 213), (192, 191, 205, 206), (200, 199, 213, 214), (193, 192, 206, 207), (201, 200, 214, 215), (194, 193, 207, 208), (188, 75, 202), (286, 201, 215), (195, 194, 208, 209), (189, 188, 202, 203), (196, 195, 209, 210), (190, 521, 526, 204), (197, 196, 210, 211), (525, 203, 217, 530), (198, 197, 211, 212), (209, 208, 222, 223), (203, 202, 216, 217), (210, 209, 223, 224), (204, 526, 531, 218), (211, 210, 224, 225), (530, 217, 231, 535), (212, 211, 225, 226), (205, 204, 218, 219), (213, 212, 226, 227), (206, 205, 219, 220), (214, 213, 227, 228), (207, 206, 220, 221), (215, 214, 228, 229), (208, 207, 221, 222), (202, 75, 216), (286, 215, 229), (227, 226, 240, 241), (220, 219, 233, 234), (228, 227, 241, 242), (221, 220, 234, 235), (229, 228, 242, 243), (222, 221, 235, 236), (216, 75, 230), (286, 229, 243), (223, 222, 236, 237), (217, 216, 230, 231), (224, 223, 237, 238), (218, 531, 536, 232), (225, 224, 238, 239), (535, 231, 245, 540), (226, 225, 239, 240), (219, 218, 232, 233), (231, 230, 244, 245), (238, 237, 251, 252), (232, 536, 541, 246), (239, 238, 252, 253), (540, 245, 259, 545), (240, 239, 253, 254), (233, 232, 246, 247), (241, 240, 254, 255), (234, 233, 247, 248), (242, 241, 255, 256), (235, 234, 248, 249), (243, 242, 256, 257), (236, 235, 249, 250), (230, 75, 244), (286, 243, 257), (237, 236, 250, 251), (248, 247, 261, 262), (256, 255, 269, 270), (249, 248, 262, 263), (257, 256, 270, 271), (250, 249, 263, 264), (244, 75, 258), (286, 257, 271), (251, 250, 264, 265), (245, 244, 258, 259), (252, 251, 265, 266), (246, 541, 546, 260), (253, 252, 266, 267), (545, 259, 273, 550), (254, 253, 267, 268), (247, 246, 260, 261), (255, 254, 268, 269), (266, 265, 279, 280), (260, 546, 551, 274), (267, 266, 280, 281), (550, 273, 288, 555), (268, 267, 281, 282), (261, 260, 274, 275), (269, 268, 282, 283), (262, 261, 275, 276), (270, 269, 283, 284), (263, 262, 276, 277), (271, 270, 284, 285), (264, 263, 277, 278), (258, 75, 272), (286, 271, 285), (265, 264, 278, 279), (259, 258, 272, 273), (284, 283, 298, 299), (277, 276, 291, 292), (285, 284, 299, 300), (278, 277, 292, 293), (272, 75, 287), (286, 285, 300), (279, 278, 293, 294), (273, 272, 287, 288), (280, 279, 294, 295), (274, 551, 556, 289), (281, 280, 295, 296), (555, 288, 302, 560), (282, 281, 296, 297), (275, 274, 289, 290), (283, 282, 297, 298), (276, 275, 290, 291), (296, 295, 309, 310), (560, 302, 316, 565), (297, 296, 310, 311), (290, 289, 303, 304), (298, 297, 311, 312), (291, 290, 304, 305), (299, 298, 312, 313), (292, 291, 305, 306), (300, 299, 313, 314), (293, 292, 306, 307), (287, 75, 301), (286, 300, 314), (294, 293, 307, 308), (288, 287, 301, 302), (295, 294, 308, 309), (289, 556, 561, 303), (314, 313, 327, 328), (307, 306, 320, 321), (301, 75, 315), (286, 314, 328), (308, 307, 321, 322), (302, 301, 315, 316), (309, 308, 322, 323), (303, 561, 566, 317), (310, 309, 323, 324), (565, 316, 330, 570), (311, 310, 324, 325), (304, 303, 317, 318), (312, 311, 325, 326), (305, 304, 318, 319), (313, 312, 326, 327), (306, 305, 319, 320), (570, 330, 344, 575), (325, 324, 338, 339), (318, 317, 331, 332), (326, 325, 339, 340), (319, 318, 332, 333), (327, 326, 340, 341), (320, 319, 333, 334), (328, 327, 341, 342), (321, 320, 334, 335), (315, 75, 329), (286, 328, 342), (322, 321, 335, 336), (316, 315, 329, 330), (323, 322, 336, 337), (317, 566, 571, 331), (324, 323, 337, 338), (335, 334, 348, 349), (329, 75, 343), (286, 342, 356), (336, 335, 349, 350), (330, 329, 343, 344), (337, 336, 350, 351), (331, 571, 576, 345), (338, 337, 351, 352), (575, 344, 358, 580), (339, 338, 352, 353), (332, 331, 345, 346), (340, 339, 353, 354), (333, 332, 346, 347), (341, 340, 354, 355), (334, 333, 347, 348), (342, 341, 355, 356), (353, 352, 366, 367), (346, 345, 359, 360), (354, 353, 367, 368), (347, 346, 360, 361), (355, 354, 368, 369), (348, 347, 361, 362), (356, 355, 369, 370), (349, 348, 362, 363), (343, 75, 357), (286, 356, 370), (350, 349, 363, 364), (344, 343, 357, 358), (351, 350, 364, 365), (345, 576, 581, 359), (352, 351, 365, 366), (580, 358, 372, 585), (357, 75, 371), (286, 370, 384), (364, 363, 377, 378), (358, 357, 371, 372), (365, 364, 378, 379), (359, 581, 586, 373), (366, 365, 379, 380), (585, 372, 386, 590), (367, 366, 380, 381), (360, 359, 373, 374), (368, 367, 381, 382), (361, 360, 374, 375), (369, 368, 382, 383), (362, 361, 375, 376), (370, 369, 383, 384), (363, 362, 376, 377), (374, 373, 387, 388), (382, 381, 395, 396), (375, 374, 388, 389), (383, 382, 396, 397), (376, 375, 389, 390), (384, 383, 397, 398), (377, 376, 390, 391), (371, 75, 385), (286, 384, 398), (378, 377, 391, 392), (372, 371, 385, 386), (379, 378, 392, 393), (373, 586, 591, 387), (380, 379, 393, 394), (590, 386, 400, 595), (381, 380, 394, 395), (392, 391, 405, 406), (386, 385, 399, 400), (393, 392, 406, 407), (387, 591, 596, 401), (394, 393, 407, 408), (595, 400, 414, 600), (395, 394, 408, 409), (388, 387, 401, 402), (396, 395, 409, 410), (389, 388, 402, 403), (397, 396, 410, 411), (390, 389, 403, 404), (398, 397, 411, 412), (391, 390, 404, 405), (385, 75, 399), (286, 398, 412), (410, 409, 423, 424), (403, 402, 416, 417), (411, 410, 424, 425), (404, 403, 417, 418), (412, 411, 425, 426), (405, 404, 418, 419), (399, 75, 413), (286, 412, 426), (406, 405, 419, 420), (400, 399, 413, 414), (407, 406, 420, 421), (401, 596, 601, 415), (408, 407, 421, 422), (600, 414, 428, 605), (409, 408, 422, 423), (402, 401, 415, 416), (421, 420, 434, 435), (415, 601, 606, 429), (422, 421, 435, 436), (423, 422, 436, 437), (416, 415, 429, 430), (424, 423, 437, 438), (417, 416, 430, 431), (425, 424, 438, 439), (418, 417, 431, 432), (426, 425, 439, 440), (419, 418, 432, 433), (413, 75, 427), (286, 426, 440), (420, 419, 433, 434), (414, 413, 427, 428), (439, 438, 447, 448), (432, 431, 444, 1), (440, 439, 448, 449), (433, 432, 1, 2), (427, 75, 441), (286, 440, 449), (434, 433, 2, 3), (428, 427, 441, 442), (435, 434, 3, 445), (455, 6, 20, 460), (436, 435, 445, 4), (605, 428, 442, 451), (437, 436, 4, 446), (430, 429, 443, 0), (438, 437, 446, 447), (431, 430, 0, 444), (456, 450, 452, 459), (459, 452, 453, 458), (458, 453, 454, 457), (457, 454, 451, 455), (461, 456, 459, 464), (464, 459, 458, 463), (463, 458, 457, 462), (462, 457, 455, 460), (466, 461, 464, 469), (469, 464, 463, 468), (468, 463, 462, 467), (467, 462, 460, 465), (471, 466, 469, 474), (474, 469, 468, 473), (473, 468, 467, 472), (472, 467, 465, 470), (476, 471, 474, 479), (479, 474, 473, 478), (478, 473, 472, 477), (477, 472, 470, 475), (481, 476, 479, 484), (484, 479, 478, 483), (483, 478, 477, 482), (482, 477, 475, 480), (486, 481, 484, 489), (489, 484, 483, 488), (488, 483, 482, 487), (487, 482, 480, 485), (491, 486, 489, 494), (494, 489, 488, 493), (493, 488, 487, 492), (492, 487, 485, 490), (496, 491, 494, 499), (499, 494, 493, 498), (498, 493, 492, 497), (497, 492, 490, 495), (501, 496, 499, 504), (504, 499, 498, 503), (503, 498, 497, 502), (502, 497, 495, 500), (500, 505, 507, 502), (502, 507, 508, 503), (503, 508, 509, 504), (504, 509, 506, 501), (511, 506, 509, 514), (514, 509, 508, 513), (513, 508, 507, 512), (512, 507, 505, 510), (516, 511, 514, 519), (519, 514, 513, 518), (518, 513, 512, 517), (517, 512, 510, 515), (521, 516, 519, 524), (524, 519, 518, 523), (523, 518, 517, 522), (522, 517, 515, 520), (526, 521, 524, 529), (529, 524, 523, 528), (528, 523, 522, 527), (527, 522, 520, 525), (531, 526, 529, 534), (534, 529, 528, 533), (533, 528, 527, 532), (532, 527, 525, 530), (536, 531, 534, 539), (539, 534, 533, 538), (538, 533, 532, 537), (537, 532, 530, 535), (541, 536, 539, 544), (544, 539, 538, 543), (543, 538, 537, 542), (542, 537, 535, 540), (546, 541, 544, 549), (549, 544, 543, 548), (548, 543, 542, 547), (547, 542, 540, 545), (551, 546, 549, 554), (554, 549, 548, 553), (553, 548, 547, 552), (552, 547, 545, 550), (556, 551, 554, 559), (559, 554, 553, 558), (558, 553, 552, 557), (557, 552, 550, 555), (555, 560, 562, 557), (557, 562, 563, 558), (558, 563, 564, 559), (559, 564, 561, 556), (566, 561, 564, 569), (569, 564, 563, 568), (568, 563, 562, 567), (567, 562, 560, 565), (565, 570, 572, 567), (567, 572, 573, 568), (568, 573, 574, 569), (569, 574, 571, 566), (576, 571, 574, 579), (579, 574, 573, 578), (578, 573, 572, 577), (577, 572, 570, 575), (581, 576, 579, 584), (584, 579, 578, 583), (583, 578, 577, 582), (582, 577, 575, 580), (586, 581, 584, 589), (589, 584, 583, 588), (588, 583, 582, 587), (587, 582, 580, 585), (591, 586, 589, 594), (594, 589, 588, 593), (593, 588, 587, 592), (592, 587, 585, 590), (596, 591, 594, 599), (599, 594, 593, 598), (598, 593, 592, 597), (597, 592, 590, 595), (601, 596, 599, 604), (604, 599, 598, 603), (603, 598, 597, 602), (602, 597, 595, 600), (606, 601, 604, 609), (609, 604, 603, 608), (608, 603, 602, 607), (607, 602, 600, 605), (450, 606, 609, 452), (452, 609, 608, 453), (453, 608, 607, 454), (454, 607, 605, 451), (443, 450, 456, 7)])
me_sphere.polygons.foreach_set('use_smooth', [True] * 640)
me_sphere.polygons.foreach_set('material_index', [0, 0, 0, 0, 0, 1, 0, 0, 1, 0, 0, 0, 2, 0, 0, 0, 0, 0, 0, 0, 0, 0, 0, 0, 1, 0, 0, 1, 0, 0, 0, 2, 0, 0, 1, 0, 0, 0, 2, 0, 0, 0, 0, 0, 0, 0, 0, 1, 0, 0, 0, 0, 0, 0, 1, 0, 0, 1, 0, 0, 0, 2, 0, 0, 1, 0, 0, 0, 2, 0, 0, 0, 0, 0, 0, 0, 0, 1, 0, 0, 0, 0, 0, 0, 0, 1, 0, 0, 1, 0, 0, 0, 2, 0, 0, 0, 0, 0, 0, 2, 0, 0, 0, 0, 0, 0, 0, 0, 1, 0, 0, 1, 0, 0, 0, 0, 1, 0, 0, 1, 0, 0, 0, 2, 0, 0, 0, 0, 0, 0, 2, 0, 0, 0, 0, 0, 0, 0, 0, 1, 0, 0, 1, 0, 0, 0, 0, 1, 0, 0, 1, 0, 0, 0, 2, 0, 0, 0, 0, 0, 0, 2, 0, 0, 0, 0, 0, 0, 0, 0, 1, 0, 0, 1, 0, 0, 0, 0, 1, 0, 0, 1, 0, 0, 0, 2, 0, 0, 0, 0, 0, 0, 0, 0, 0, 0, 0, 0, 0, 0, 1, 0, 0, 1, 0, 0, 0, 2, 1, 0, 0, 1, 0, 0, 0, 2, 0, 0, 0, 0, 0, 0, 0, 0, 0, 0, 0, 0, 0, 0, 0, 1, 0, 0, 1, 0, 0, 0, 2, 0, 0, 1, 0, 0, 0, 2, 0, 0, 0, 0, 0, 0, 0, 0, 1, 0, 0, 0, 0, 0, 0, 0, 1, 0, 0, 1, 0, 0, 0, 2, 0, 0, 1, 0, 0, 0, 2, 0, 0, 0, 0, 0, 0, 0, 0, 1, 0, 0, 0, 0, 0, 0, 0, 1, 0, 0, 1, 0, 0, 0, 2, 0, 0, 0, 0, 0, 0, 2, 0, 0, 0, 0, 0, 0, 0, 0, 1, 0, 0, 1, 0, 0, 0, 0, 1, 0, 0, 1, 0, 0, 0, 2, 0, 0, 0, 0, 0, 2, 0, 0, 0, 0, 0, 0, 0, 0, 1, 0, 0, 1, 0, 0, 0, 0, 1, 0, 0, 1, 0, 0, 0, 2, 0, 0, 0, 0, 0, 0, 2, 0, 0, 0, 0, 0, 0, 0, 0, 1, 0, 0, 1, 0, 0, 0, 0, 1, 0, 0, 1, 0, 0, 0, 2, 0, 0, 0, 0, 0, 0, 0, 0, 0, 0, 0, 0, 0, 0, 0, 1, 0, 0, 1, 0, 0, 0, 2, 1, 0, 0, 1, 0, 0, 0, 2, 0, 0, 0, 0, 0, 0, 0, 0, 0, 0, 0, 0, 0, 0, 0, 1, 0, 0, 1, 0, 0, 0, 2, 0, 0, 1, 0, 0, 0, 2, 0, 0, 0, 0, 0, 0, 0, 0, 1, 0, 0, 0, 0, 0, 0, 0, 1, 0, 0, 1, 0, 0, 0, 2, 0, 0, 0, 0, 0, 0, 0, 0, 0, 0, 0, 0, 0, 1, 0, 0, 1, 0, 0, 0, 0, 1, 0, 0, 1, 0, 2, 0, 2, 0, 0, 0, 0, 1, 2, 2, 2, 1, 2, 2, 2, 1, 2, 2, 2, 1, 2, 2, 2, 1, 2, 2, 2, 1, 2, 2, 2, 1, 2, 2, 2, 1, 2, 2, 2, 1, 2, 2, 2, 1, 2, 2, 2, 2, 2, 2, 1, 1, 2, 2, 2, 1, 2, 2, 2, 1, 2, 2, 2, 1, 2, 2, 2, 1, 2, 2, 2, 1, 2, 2, 2, 1, 2, 2, 2, 1, 2, 2, 2, 1, 2, 2, 2, 1, 2, 2, 2, 2, 2, 2, 1, 1, 2, 2, 2, 2, 2, 2, 1, 1, 2, 2, 2, 1, 2, 2, 2, 1, 2, 2, 2, 1, 2, 2, 2, 1, 2, 2, 2, 1, 2, 2, 2, 1, 2, 2, 2, 1, 2, 2, 2, 0])
_uv = me_sphere.uv_layers.new(name='UVMap')
_uv.uv.foreach_set('vector', [0.2051, 0.9312, 0.2051, 0.9312, 0.2051, 0.9312, 0.2051, 0.9312, 0.2051, 0.9312, 0.2051, 0.9312, 0.2051, 0.9312, 0.2051, 0.9312, 0.2051, 0.9312, 0.2051, 0.9312, 0.2051, 0.9312, 0.2051, 0.9312, 0.2051, 0.9312, 0.2051, 0.9312, 0.2051, 0.9312, 0.2051, 0.9312, 0.2051, 0.9312, 0.2051, 0.9312, 0.2051, 0.9312, 0.2051, 0.9312, 0.9243, 0.9204, 0.9243, 0.9204, 0.9243, 0.9204, 0.2051, 0.9312, 0.2051, 0.9312, 0.2051, 0.9312, 0.2051, 0.9312, 0.2051, 0.9312, 0.2051, 0.9312, 0.2051, 0.9312, 0.939, 0.9263, 0.939, 0.9263, 0.939, 0.9263, 0.939, 0.9263, 0.2051, 0.9312, 0.2051, 0.9312, 0.2051, 0.9312, 0.2051, 0.9312, 0.2051, 0.9312, 0.2051, 0.9312, 0.2051, 0.9312, 0.2051, 0.9312, 0.2051, 0.9312, 0.2051, 0.9312, 0.2051, 0.9312, 0.2051, 0.9312, 0.687, 0.4438, 0.687, 0.4438, 0.687, 0.4438, 0.687, 0.4438, 0.2051, 0.9312, 0.2051, 0.9312, 0.2051, 0.9312, 0.2051, 0.9312, 0.2051, 0.9312, 0.2051, 0.9312, 0.2051, 0.9312, 0.2051, 0.9312, 0.2051, 0.9312, 0.2051, 0.9312, 0.2051, 0.9312, 0.2051, 0.9312, 0.2051, 0.9312, 0.2051, 0.9312, 0.2051, 0.9312, 0.2051, 0.9312, 0.2051, 0.9312, 0.2051, 0.9312, 0.2051, 0.9312, 0.2051, 0.9312, 0.2051, 0.9312, 0.2051, 0.9312, 0.2051, 0.9312, 0.2051, 0.9312, 0.2051, 0.9312, 0.2051, 0.9312, 0.2051, 0.9312, 0.2051, 0.9312, 0.2051, 0.9312, 0.2051, 0.9312, 0.2051, 0.9312, 0.2051, 0.9312, 0.2051, 0.9312, 0.2051, 0.9312, 0.2051, 0.9312, 0.2051, 0.9312, 0.2051, 0.9312, 0.2051, 0.9312, 0.2051, 0.9312, 0.2051, 0.9312, 0.2051, 0.9312, 0.2051, 0.9312, 0.2051, 0.9312, 0.2051, 0.9312, 0.9243, 0.9204, 0.9243, 0.9204, 0.9243, 0.9204, 0.2051, 0.9312, 0.2051, 0.9312, 0.2051, 0.9312, 0.2051, 0.9312, 0.2051, 0.9312, 0.2051, 0.9312, 0.2051, 0.9312, 0.939, 0.9263, 0.939, 0.9263, 0.939, 0.9263, 0.939, 0.9263, 0.2051, 0.9312, 0.2051, 0.9312, 0.2051, 0.9312, 0.2051, 0.9312, 0.2051, 0.9312, 0.2051, 0.9312, 0.2051, 0.9312, 0.2051, 0.9312, 0.2051, 0.9312, 0.2051, 0.9312, 0.2051, 0.9312, 0.2051, 0.9312, 0.687, 0.4438, 0.687, 0.4438, 0.687, 0.4438, 0.687, 0.4438, 0.2051, 0.9312, 0.2051, 0.9312, 0.2051, 0.9312, 0.2051, 0.9312, 0.2051, 0.9312, 0.2051, 0.9312, 0.2051, 0.9312, 0.939, 0.9263, 0.939, 0.9263, 0.939, 0.9263, 0.939, 0.9263, 0.2051, 0.9312, 0.2051, 0.9312, 0.2051, 0.9312, 0.2051, 0.9312, 0.2051, 0.9312, 0.2051, 0.9312, 0.2051, 0.9312, 0.2051, 0.9312, 0.2051, 0.9312, 0.2051, 0.9312, 0.2051, 0.9312, 0.2051, 0.9312, 0.687, 0.4438, 0.687, 0.4438, 0.687, 0.4438, 0.687, 0.4438, 0.2051, 0.9312, 0.2051, 0.9312, 0.2051, 0.9312, 0.2051, 0.9312, 0.2051, 0.9312, 0.2051, 0.9312, 0.2051, 0.9312, 0.2051, 0.9312, 0.2051, 0.9312, 0.2051, 0.9312, 0.2051, 0.9312, 0.2051, 0.9312, 0.2051, 0.9312, 0.2051, 0.9312, 0.2051, 0.9312, 0.2051, 0.9312, 0.2051, 0.9312, 0.2051, 0.9312, 0.2051, 0.9312, 0.2051, 0.9312, 0.2051, 0.9312, 0.2051, 0.9312, 0.2051, 0.9312, 0.2051, 0.9312, 0.2051, 0.9312, 0.2051, 0.9312, 0.2051, 0.9312, 0.2051, 0.9312, 0.2051, 0.9312, 0.2051, 0.9312, 0.2051, 0.9312, 0.2051, 0.9312, 0.9243, 0.9204, 0.9243, 0.9204, 0.9243, 0.9204, 0.2051, 0.9312, 0.2051, 0.9312, 0.2051, 0.9312, 0.2051, 0.9312, 0.2051, 0.9312, 0.2051, 0.9312, 0.2051, 0.9312, 0.2051, 0.9312, 0.2051, 0.9312, 0.2051, 0.9312, 0.2051, 0.9312, 0.2051, 0.9312, 0.2051, 0.9312, 0.2051, 0.9312, 0.2051, 0.9312, 0.2051, 0.9312, 0.2051, 0.9312, 0.2051, 0.9312, 0.2051, 0.9312, 0.2051, 0.9312, 0.2051, 0.9312, 0.2051, 0.9312, 0.2051, 0.9312, 0.2051, 0.9312, 0.9243, 0.9204, 0.9243, 0.9204, 0.9243, 0.9204, 0.2051, 0.9312, 0.2051, 0.9312, 0.2051, 0.9312, 0.2051, 0.9312, 0.2051, 0.9312, 0.2051, 0.9312, 0.2051, 0.9312, 0.939, 0.9263, 0.939, 0.9263, 0.939, 0.9263, 0.939, 0.9263, 0.2051, 0.9312, 0.2051, 0.9312, 0.2051, 0.9312, 0.2051, 0.9312, 0.2051, 0.9312, 0.2051, 0.9312, 0.2051, 0.9312, 0.2051, 0.9312, 0.2051, 0.9312, 0.2051, 0.9312, 0.2051, 0.9312, 0.2051, 0.9312, 0.687, 0.4438, 0.687, 0.4438, 0.687, 0.4438, 0.687, 0.4438, 0.2051, 0.9312, 0.2051, 0.9312, 0.2051, 0.9312, 0.2051, 0.9312, 0.2051, 0.9312, 0.2051, 0.9312, 0.2051, 0.9312, 0.2051, 0.9312, 0.939, 0.9263, 0.939, 0.9263, 0.939, 0.9263, 0.939, 0.9263, 0.2051, 0.9312, 0.2051, 0.9312, 0.2051, 0.9312, 0.2051, 0.9312, 0.2051, 0.9312, 0.2051, 0.9312, 0.2051, 0.9312, 0.2051, 0.9312, 0.2051, 0.9312, 0.2051, 0.9312, 0.2051, 0.9312, 0.2051, 0.9312, 0.687, 0.4438, 0.687, 0.4438, 0.687, 0.4438, 0.687, 0.4438, 0.2051, 0.9312, 0.2051, 0.9312, 0.2051, 0.9312, 0.2051, 0.9312, 0.2051, 0.9312, 0.2051, 0.9312, 0.2051, 0.9312, 0.2051, 0.9312, 0.2051, 0.9312, 0.2051, 0.9312, 0.2051, 0.9312, 0.2051, 0.9312, 0.2051, 0.9312, 0.2051, 0.9312, 0.2051, 0.9312, 0.2051, 0.9312, 0.2051, 0.9312, 0.2051, 0.9312, 0.2051, 0.9312, 0.2051, 0.9312, 0.2051, 0.9312, 0.2051, 0.9312, 0.2051, 0.9312, 0.2051, 0.9312, 0.2051, 0.9312, 0.2051, 0.9312, 0.2051, 0.9312, 0.2051, 0.9312, 0.2051, 0.9312, 0.2051, 0.9312, 0.2051, 0.9312, 0.2051, 0.9312, 0.9243, 0.9204, 0.9243, 0.9204, 0.9243, 0.9204, 0.2051, 0.9312, 0.2051, 0.9312, 0.2051, 0.9312, 0.2051, 0.9312, 0.2051, 0.9312, 0.2051, 0.9312, 0.2051, 0.9312, 0.2051, 0.9312, 0.2051, 0.9312, 0.2051, 0.9312, 0.2051, 0.9312, 0.2051, 0.9312, 0.2051, 0.9312, 0.2051, 0.9312, 0.2051, 0.9312, 0.2051, 0.9312, 0.2051, 0.9312, 0.2051, 0.9312, 0.2051, 0.9312, 0.2051, 0.9312, 0.2051, 0.9312, 0.2051, 0.9312, 0.2051, 0.9312, 0.2051, 0.9312, 0.2051, 0.9312, 0.2051, 0.9312, 0.2051, 0.9312, 0.9243, 0.9204, 0.9243, 0.9204, 0.9243, 0.9204, 0.2051, 0.9312, 0.2051, 0.9312, 0.2051, 0.9312, 0.2051, 0.9312, 0.2051, 0.9312, 0.2051, 0.9312, 0.2051, 0.9312, 0.939, 0.9263, 0.939, 0.9263, 0.939, 0.9263, 0.939, 0.9263, 0.2051, 0.9312, 0.2051, 0.9312, 0.2051, 0.9312, 0.2051, 0.9312, 0.2051, 0.9312, 0.2051, 0.9312, 0.2051, 0.9312, 0.2051, 0.9312, 0.2051, 0.9312, 0.2051, 0.9312, 0.2051, 0.9312, 0.2051, 0.9312, 0.687, 0.4438, 0.687, 0.4438, 0.687, 0.4438, 0.687, 0.4438, 0.2051, 0.9312, 0.2051, 0.9312, 0.2051, 0.9312, 0.2051, 0.9312, 0.2051, 0.9312, 0.2051, 0.9312, 0.2051, 0.9312, 0.2051, 0.9312, 0.2051, 0.9312, 0.2051, 0.9312, 0.2051, 0.9312, 0.2051, 0.9312, 0.2051, 0.9312, 0.2051, 0.9312, 0.2051, 0.9312, 0.2051, 0.9312, 0.2051, 0.9312, 0.2051, 0.9312, 0.2051, 0.9312, 0.2051, 0.9312, 0.2051, 0.9312, 0.2051, 0.9312, 0.2051, 0.9312, 0.2051, 0.9312, 0.687, 0.4438, 0.687, 0.4438, 0.687, 0.4438, 0.687, 0.4438, 0.2051, 0.9312, 0.2051, 0.9312, 0.2051, 0.9312, 0.2051, 0.9312, 0.2051, 0.9312, 0.2051, 0.9312, 0.2051, 0.9312, 0.2051, 0.9312, 0.2051, 0.9312, 0.2051, 0.9312, 0.2051, 0.9312, 0.2051, 0.9312, 0.2051, 0.9312, 0.2051, 0.9312, 0.2051, 0.9312, 0.2051, 0.9312, 0.2051, 0.9312, 0.2051, 0.9312, 0.2051, 0.9312, 0.2051, 0.9312, 0.2051, 0.9312, 0.2051, 0.9312, 0.2051, 0.9312, 0.2051, 0.9312, 0.2051, 0.9312, 0.2051, 0.9312, 0.2051, 0.9312, 0.2051, 0.9312, 0.2051, 0.9312, 0.2051, 0.9312, 0.2051, 0.9312, 0.2051, 0.9312, 0.9243, 0.9204, 0.9243, 0.9204, 0.9243, 0.9204, 0.2051, 0.9312, 0.2051, 0.9312, 0.2051, 0.9312, 0.2051, 0.9312, 0.2051, 0.9312, 0.2051, 0.9312, 0.2051, 0.9312, 0.939, 0.9263, 0.939, 0.9263, 0.939, 0.9263, 0.939, 0.9263, 0.2051, 0.9312, 0.2051, 0.9312, 0.2051, 0.9312, 0.2051, 0.9312, 0.2051, 0.9312, 0.2051, 0.9312, 0.2051, 0.9312, 0.2051, 0.9312, 0.2051, 0.9312, 0.2051, 0.9312, 0.2051, 0.9312, 0.2051, 0.9312, 0.2051, 0.9312, 0.2051, 0.9312, 0.2051, 0.9312, 0.2051, 0.9312, 0.9243, 0.9204, 0.9243, 0.9204, 0.9243, 0.9204, 0.2051, 0.9312, 0.2051, 0.9312, 0.2051, 0.9312, 0.2051, 0.9312, 0.2051, 0.9312, 0.2051, 0.9312, 0.2051, 0.9312, 0.939, 0.9263, 0.939, 0.9263, 0.939, 0.9263, 0.939, 0.9263, 0.2051, 0.9312, 0.2051, 0.9312, 0.2051, 0.9312, 0.2051, 0.9312, 0.2051, 0.9312, 0.2051, 0.9312, 0.2051, 0.9312, 0.2051, 0.9312, 0.2051, 0.9312, 0.2051, 0.9312, 0.2051, 0.9312, 0.2051, 0.9312, 0.687, 0.4438, 0.687, 0.4438, 0.687, 0.4438, 0.687, 0.4438, 0.2051, 0.9312, 0.2051, 0.9312, 0.2051, 0.9312, 0.2051, 0.9312, 0.2051, 0.9312, 0.2051, 0.9312, 0.2051, 0.9312, 0.2051, 0.9312, 0.2051, 0.9312, 0.2051, 0.9312, 0.2051, 0.9312, 0.2051, 0.9312, 0.2051, 0.9312, 0.2051, 0.9312, 0.2051, 0.9312, 0.2051, 0.9312, 0.2051, 0.9312, 0.2051, 0.9312, 0.2051, 0.9312, 0.2051, 0.9312, 0.2051, 0.9312, 0.2051, 0.9312, 0.2051, 0.9312, 0.2051, 0.9312, 0.687, 0.4438, 0.687, 0.4438, 0.687, 0.4438, 0.687, 0.4438, 0.2051, 0.9312, 0.2051, 0.9312, 0.2051, 0.9312, 0.2051, 0.9312, 0.2051, 0.9312, 0.2051, 0.9312, 0.2051, 0.9312, 0.2051, 0.9312, 0.2051, 0.9312, 0.2051, 0.9312, 0.2051, 0.9312, 0.2051, 0.9312, 0.2051, 0.9312, 0.2051, 0.9312, 0.2051, 0.9312, 0.2051, 0.9312, 0.2051, 0.9312, 0.2051, 0.9312, 0.2051, 0.9312, 0.2051, 0.9312, 0.2051, 0.9312, 0.2051, 0.9312, 0.2051, 0.9312, 0.2051, 0.9312, 0.2051, 0.9312, 0.2051, 0.9312, 0.2051, 0.9312, 0.2051, 0.9312, 0.2051, 0.9312, 0.2051, 0.9312, 0.2051, 0.9312, 0.2051, 0.9312, 0.9243, 0.9204, 0.9243, 0.9204, 0.9243, 0.9204, 0.2051, 0.9312, 0.2051, 0.9312, 0.2051, 0.9312, 0.2051, 0.9312, 0.2051, 0.9312, 0.2051, 0.9312, 0.2051, 0.9312, 0.939, 0.9263, 0.939, 0.9263, 0.939, 0.9263, 0.939, 0.9263, 0.2051, 0.9312, 0.2051, 0.9312, 0.2051, 0.9312, 0.2051, 0.9312, 0.2051, 0.9312, 0.2051, 0.9312, 0.2051, 0.9312, 0.2051, 0.9312, 0.2051, 0.9312, 0.2051, 0.9312, 0.2051, 0.9312, 0.2051, 0.9312, 0.2051, 0.9312, 0.2051, 0.9312, 0.2051, 0.9312, 0.2051, 0.9312, 0.9243, 0.9204, 0.9243, 0.9204, 0.9243, 0.9204, 0.2051, 0.9312, 0.2051, 0.9312, 0.2051, 0.9312, 0.2051, 0.9312, 0.2051, 0.9312, 0.2051, 0.9312, 0.2051, 0.9312, 0.939, 0.9263, 0.939, 0.9263, 0.939, 0.9263, 0.939, 0.9263, 0.2051, 0.9312, 0.2051, 0.9312, 0.2051, 0.9312, 0.2051, 0.9312, 0.2051, 0.9312, 0.2051, 0.9312, 0.2051, 0.9312, 0.2051, 0.9312, 0.2051, 0.9312, 0.2051, 0.9312, 0.2051, 0.9312, 0.2051, 0.9312, 0.687, 0.4438, 0.687, 0.4438, 0.687, 0.4438, 0.687, 0.4438, 0.2051, 0.9312, 0.2051, 0.9312, 0.2051, 0.9312, 0.2051, 0.9312, 0.2051, 0.9312, 0.2051, 0.9312, 0.2051, 0.9312, 0.2051, 0.9312, 0.2051, 0.9312, 0.2051, 0.9312, 0.2051, 0.9312, 0.2051, 0.9312, 0.2051, 0.9312, 0.2051, 0.9312, 0.2051, 0.9312, 0.2051, 0.9312, 0.2051, 0.9312, 0.2051, 0.9312, 0.2051, 0.9312, 0.2051, 0.9312, 0.2051, 0.9312, 0.2051, 0.9312, 0.2051, 0.9312, 0.2051, 0.9312, 0.687, 0.4438, 0.687, 0.4438, 0.687, 0.4438, 0.687, 0.4438, 0.2051, 0.9312, 0.2051, 0.9312, 0.2051, 0.9312, 0.2051, 0.9312, 0.2051, 0.9312, 0.2051, 0.9312, 0.2051, 0.9312, 0.2051, 0.9312, 0.2051, 0.9312, 0.2051, 0.9312, 0.2051, 0.9312, 0.2051, 0.9312, 0.2051, 0.9312, 0.2051, 0.9312, 0.2051, 0.9312, 0.2051, 0.9312, 0.2051, 0.9312, 0.2051, 0.9312, 0.2051, 0.9312, 0.2051, 0.9312, 0.2051, 0.9312, 0.2051, 0.9312, 0.2051, 0.9312, 0.2051, 0.9312, 0.2051, 0.9312, 0.2051, 0.9312, 0.2051, 0.9312, 0.2051, 0.9312, 0.2051, 0.9312, 0.2051, 0.9312, 0.2051, 0.9312, 0.2051, 0.9312, 0.9243, 0.9204, 0.9243, 0.9204, 0.9243, 0.9204, 0.2051, 0.9312, 0.2051, 0.9312, 0.2051, 0.9312, 0.2051, 0.9312, 0.2051, 0.9312, 0.2051, 0.9312, 0.2051, 0.9312, 0.939, 0.9263, 0.939, 0.9263, 0.939, 0.9263, 0.939, 0.9263, 0.2051, 0.9312, 0.2051, 0.9312, 0.2051, 0.9312, 0.2051, 0.9312, 0.2051, 0.9312, 0.2051, 0.9312, 0.2051, 0.9312, 0.2051, 0.9312, 0.2051, 0.9312, 0.2051, 0.9312, 0.2051, 0.9312, 0.2051, 0.9312, 0.2051, 0.9312, 0.2051, 0.9312, 0.2051, 0.9312, 0.2051, 0.9312, 0.9243, 0.9204, 0.9243, 0.9204, 0.9243, 0.9204, 0.2051, 0.9312, 0.2051, 0.9312, 0.2051, 0.9312, 0.2051, 0.9312, 0.2051, 0.9312, 0.2051, 0.9312, 0.2051, 0.9312, 0.939, 0.9263, 0.939, 0.9263, 0.939, 0.9263, 0.939, 0.9263, 0.2051, 0.9312, 0.2051, 0.9312, 0.2051, 0.9312, 0.2051, 0.9312, 0.2051, 0.9312, 0.2051, 0.9312, 0.2051, 0.9312, 0.2051, 0.9312, 0.2051, 0.9312, 0.2051, 0.9312, 0.2051, 0.9312, 0.2051, 0.9312, 0.687, 0.4438, 0.687, 0.4438, 0.687, 0.4438, 0.687, 0.4438, 0.2051, 0.9312, 0.2051, 0.9312, 0.2051, 0.9312, 0.2051, 0.9312, 0.2051, 0.9312, 0.2051, 0.9312, 0.2051, 0.9312, 0.2051, 0.9312, 0.2051, 0.9312, 0.2051, 0.9312, 0.2051, 0.9312, 0.2051, 0.9312, 0.2051, 0.9312, 0.2051, 0.9312, 0.2051, 0.9312, 0.2051, 0.9312, 0.2051, 0.9312, 0.2051, 0.9312, 0.2051, 0.9312, 0.2051, 0.9312, 0.2051, 0.9312, 0.2051, 0.9312, 0.2051, 0.9312, 0.2051, 0.9312, 0.2051, 0.9312, 0.2051, 0.9312, 0.2051, 0.9312, 0.2051, 0.9312, 0.2051, 0.9312, 0.2051, 0.9312, 0.2051, 0.9312, 0.2051, 0.9312, 0.2051, 0.9312, 0.2051, 0.9312, 0.2051, 0.9312, 0.2051, 0.9312, 0.2051, 0.9312, 0.2051, 0.9312, 0.2051, 0.9312, 0.2051, 0.9312, 0.2051, 0.9312, 0.2051, 0.9312, 0.2051, 0.9312, 0.2051, 0.9312, 0.2051, 0.9312, 0.2051, 0.9312, 0.2051, 0.9312, 0.2051, 0.9312, 0.2051, 0.9312, 0.2051, 0.9312, 0.2051, 0.9312, 0.2051, 0.9312, 0.2051, 0.9312, 0.2051, 0.9312, 0.2051, 0.9312, 0.2051, 0.9312, 0.9243, 0.9204, 0.9243, 0.9204, 0.9243, 0.9204, 0.2051, 0.9312, 0.2051, 0.9312, 0.2051, 0.9312, 0.2051, 0.9312, 0.2051, 0.9312, 0.2051, 0.9312, 0.2051, 0.9312, 0.939, 0.9263, 0.939, 0.9263, 0.939, 0.9263, 0.939, 0.9263, 0.2051, 0.9312, 0.2051, 0.9312, 0.2051, 0.9312, 0.2051, 0.9312, 0.2051, 0.9312, 0.2051, 0.9312, 0.2051, 0.9312, 0.2051, 0.9312, 0.2051, 0.9312, 0.2051, 0.9312, 0.2051, 0.9312, 0.2051, 0.9312, 0.687, 0.4438, 0.687, 0.4438, 0.687, 0.4438, 0.687, 0.4438, 0.9243, 0.9204, 0.9243, 0.9204, 0.9243, 0.9204, 0.2051, 0.9312, 0.2051, 0.9312, 0.2051, 0.9312, 0.2051, 0.9312, 0.2051, 0.9312, 0.2051, 0.9312, 0.2051, 0.9312, 0.939, 0.9263, 0.939, 0.9263, 0.939, 0.9263, 0.939, 0.9263, 0.2051, 0.9312, 0.2051, 0.9312, 0.2051, 0.9312, 0.2051, 0.9312, 0.2051, 0.9312, 0.2051, 0.9312, 0.2051, 0.9312, 0.2051, 0.9312, 0.2051, 0.9312, 0.2051, 0.9312, 0.2051, 0.9312, 0.2051, 0.9312, 0.687, 0.4438, 0.687, 0.4438, 0.687, 0.4438, 0.687, 0.4438, 0.2051, 0.9312, 0.2051, 0.9312, 0.2051, 0.9312, 0.2051, 0.9312, 0.2051, 0.9312, 0.2051, 0.9312, 0.2051, 0.9312, 0.2051, 0.9312, 0.2051, 0.9312, 0.2051, 0.9312, 0.2051, 0.9312, 0.2051, 0.9312, 0.2051, 0.9312, 0.2051, 0.9312, 0.2051, 0.9312, 0.2051, 0.9312, 0.2051, 0.9312, 0.2051, 0.9312, 0.2051, 0.9312, 0.2051, 0.9312, 0.2051, 0.9312, 0.2051, 0.9312, 0.2051, 0.9312, 0.2051, 0.9312, 0.2051, 0.9312, 0.2051, 0.9312, 0.2051, 0.9312, 0.2051, 0.9312, 0.2051, 0.9312, 0.2051, 0.9312, 0.2051, 0.9312, 0.2051, 0.9312, 0.2051, 0.9312, 0.2051, 0.9312, 0.2051, 0.9312, 0.2051, 0.9312, 0.2051, 0.9312, 0.2051, 0.9312, 0.2051, 0.9312, 0.2051, 0.9312, 0.2051, 0.9312, 0.2051, 0.9312, 0.2051, 0.9312, 0.2051, 0.9312, 0.2051, 0.9312, 0.2051, 0.9312, 0.2051, 0.9312, 0.2051, 0.9312, 0.2051, 0.9312, 0.2051, 0.9312, 0.2051, 0.9312, 0.2051, 0.9312, 0.2051, 0.9312, 0.2051, 0.9312, 0.2051, 0.9312, 0.2051, 0.9312, 0.2051, 0.9312, 0.2051, 0.9312, 0.2051, 0.9312, 0.2051, 0.9312, 0.9243, 0.9204, 0.9243, 0.9204, 0.9243, 0.9204, 0.2051, 0.9312, 0.2051, 0.9312, 0.2051, 0.9312, 0.2051, 0.9312, 0.2051, 0.9312, 0.2051, 0.9312, 0.2051, 0.9312, 0.939, 0.9263, 0.939, 0.9263, 0.939, 0.9263, 0.939, 0.9263, 0.2051, 0.9312, 0.2051, 0.9312, 0.2051, 0.9312, 0.2051, 0.9312, 0.2051, 0.9312, 0.2051, 0.9312, 0.2051, 0.9312, 0.2051, 0.9312, 0.2051, 0.9312, 0.2051, 0.9312, 0.2051, 0.9312, 0.2051, 0.9312, 0.687, 0.4438, 0.687, 0.4438, 0.687, 0.4438, 0.687, 0.4438, 0.2051, 0.9312, 0.2051, 0.9312, 0.2051, 0.9312, 0.2051, 0.9312, 0.2051, 0.9312, 0.2051, 0.9312, 0.2051, 0.9312, 0.2051, 0.9312, 0.939, 0.9263, 0.939, 0.9263, 0.939, 0.9263, 0.939, 0.9263, 0.2051, 0.9312, 0.2051, 0.9312, 0.2051, 0.9312, 0.2051, 0.9312, 0.2051, 0.9312, 0.2051, 0.9312, 0.2051, 0.9312, 0.2051, 0.9312, 0.2051, 0.9312, 0.2051, 0.9312, 0.2051, 0.9312, 0.2051, 0.9312, 0.687, 0.4438, 0.687, 0.4438, 0.687, 0.4438, 0.687, 0.4438, 0.2051, 0.9312, 0.2051, 0.9312, 0.2051, 0.9312, 0.2051, 0.9312, 0.2051, 0.9312, 0.2051, 0.9312, 0.2051, 0.9312, 0.2051, 0.9312, 0.2051, 0.9312, 0.2051, 0.9312, 0.2051, 0.9312, 0.2051, 0.9312, 0.2051, 0.9312, 0.2051, 0.9312, 0.2051, 0.9312, 0.2051, 0.9312, 0.2051, 0.9312, 0.2051, 0.9312, 0.2051, 0.9312, 0.2051, 0.9312, 0.2051, 0.9312, 0.2051, 0.9312, 0.2051, 0.9312, 0.2051, 0.9312, 0.2051, 0.9312, 0.2051, 0.9312, 0.2051, 0.9312, 0.2051, 0.9312, 0.2051, 0.9312, 0.2051, 0.9312, 0.2051, 0.9312, 0.2051, 0.9312, 0.9243, 0.9204, 0.9243, 0.9204, 0.9243, 0.9204, 0.2051, 0.9312, 0.2051, 0.9312, 0.2051, 0.9312, 0.2051, 0.9312, 0.2051, 0.9312, 0.2051, 0.9312, 0.2051, 0.9312, 0.2051, 0.9312, 0.2051, 0.9312, 0.2051, 0.9312, 0.2051, 0.9312, 0.2051, 0.9312, 0.2051, 0.9312, 0.2051, 0.9312, 0.2051, 0.9312, 0.2051, 0.9312, 0.2051, 0.9312, 0.2051, 0.9312, 0.2051, 0.9312, 0.2051, 0.9312, 0.2051, 0.9312, 0.2051, 0.9312, 0.2051, 0.9312, 0.2051, 0.9312, 0.2051, 0.9312, 0.2051, 0.9312, 0.2051, 0.9312, 0.9243, 0.9204, 0.9243, 0.9204, 0.9243, 0.9204, 0.2051, 0.9312, 0.2051, 0.9312, 0.2051, 0.9312, 0.2051, 0.9312, 0.2051, 0.9312, 0.2051, 0.9312, 0.2051, 0.9312, 0.939, 0.9263, 0.939, 0.9263, 0.939, 0.9263, 0.939, 0.9263, 0.2051, 0.9312, 0.2051, 0.9312, 0.2051, 0.9312, 0.2051, 0.9312, 0.2051, 0.9312, 0.2051, 0.9312, 0.2051, 0.9312, 0.2051, 0.9312, 0.2051, 0.9312, 0.2051, 0.9312, 0.2051, 0.9312, 0.2051, 0.9312, 0.687, 0.4438, 0.687, 0.4438, 0.687, 0.4438, 0.687, 0.4438, 0.2051, 0.9312, 0.2051, 0.9312, 0.2051, 0.9312, 0.2051, 0.9312, 0.2051, 0.9312, 0.2051, 0.9312, 0.2051, 0.9312, 0.2051, 0.9312, 0.939, 0.9263, 0.939, 0.9263, 0.939, 0.9263, 0.939, 0.9263, 0.2051, 0.9312, 0.2051, 0.9312, 0.2051, 0.9312, 0.2051, 0.9312, 0.2051, 0.9312, 0.2051, 0.9312, 0.2051, 0.9312, 0.2051, 0.9312, 0.2051, 0.9312, 0.2051, 0.9312, 0.2051, 0.9312, 0.2051, 0.9312, 0.687, 0.4438, 0.687, 0.4438, 0.687, 0.4438, 0.687, 0.4438, 0.2051, 0.9312, 0.2051, 0.9312, 0.2051, 0.9312, 0.2051, 0.9312, 0.2051, 0.9312, 0.2051, 0.9312, 0.2051, 0.9312, 0.2051, 0.9312, 0.2051, 0.9312, 0.2051, 0.9312, 0.2051, 0.9312, 0.2051, 0.9312, 0.2051, 0.9312, 0.2051, 0.9312, 0.2051, 0.9312, 0.2051, 0.9312, 0.2051, 0.9312, 0.2051, 0.9312, 0.2051, 0.9312, 0.2051, 0.9312, 0.2051, 0.9312, 0.2051, 0.9312, 0.2051, 0.9312, 0.2051, 0.9312, 0.2051, 0.9312, 0.2051, 0.9312, 0.2051, 0.9312, 0.2051, 0.9312, 0.2051, 0.9312, 0.2051, 0.9312, 0.2051, 0.9312, 0.2051, 0.9312, 0.9243, 0.9204, 0.9243, 0.9204, 0.9243, 0.9204, 0.2051, 0.9312, 0.2051, 0.9312, 0.2051, 0.9312, 0.2051, 0.9312, 0.2051, 0.9312, 0.2051, 0.9312, 0.2051, 0.9312, 0.2051, 0.9312, 0.2051, 0.9312, 0.2051, 0.9312, 0.2051, 0.9312, 0.2051, 0.9312, 0.2051, 0.9312, 0.2051, 0.9312, 0.2051, 0.9312, 0.2051, 0.9312, 0.2051, 0.9312, 0.2051, 0.9312, 0.2051, 0.9312, 0.2051, 0.9312, 0.2051, 0.9312, 0.2051, 0.9312, 0.2051, 0.9312, 0.2051, 0.9312, 0.2051, 0.9312, 0.2051, 0.9312, 0.2051, 0.9312, 0.9243, 0.9204, 0.9243, 0.9204, 0.9243, 0.9204, 0.2051, 0.9312, 0.2051, 0.9312, 0.2051, 0.9312, 0.2051, 0.9312, 0.2051, 0.9312, 0.2051, 0.9312, 0.2051, 0.9312, 0.939, 0.9263, 0.939, 0.9263, 0.939, 0.9263, 0.939, 0.9263, 0.2051, 0.9312, 0.2051, 0.9312, 0.2051, 0.9312, 0.2051, 0.9312, 0.2051, 0.9312, 0.2051, 0.9312, 0.2051, 0.9312, 0.2051, 0.9312, 0.2051, 0.9312, 0.2051, 0.9312, 0.2051, 0.9312, 0.2051, 0.9312, 0.687, 0.4438, 0.687, 0.4438, 0.687, 0.4438, 0.687, 0.4438, 0.2051, 0.9312, 0.2051, 0.9312, 0.2051, 0.9312, 0.2051, 0.9312, 0.2051, 0.9312, 0.2051, 0.9312, 0.2051, 0.9312, 0.2051, 0.9312, 0.2051, 0.9312, 0.2051, 0.9312, 0.2051, 0.9312, 0.2051, 0.9312, 0.2051, 0.9312, 0.2051, 0.9312, 0.2051, 0.9312, 0.2051, 0.9312, 0.2051, 0.9312, 0.2051, 0.9312, 0.2051, 0.9312, 0.2051, 0.9312, 0.2051, 0.9312, 0.2051, 0.9312, 0.2051, 0.9312, 0.2051, 0.9312, 0.687, 0.4438, 0.687, 0.4438, 0.687, 0.4438, 0.687, 0.4438, 0.2051, 0.9312, 0.2051, 0.9312, 0.2051, 0.9312, 0.2051, 0.9312, 0.2051, 0.9312, 0.2051, 0.9312, 0.2051, 0.9312, 0.2051, 0.9312, 0.2051, 0.9312, 0.2051, 0.9312, 0.2051, 0.9312, 0.2051, 0.9312, 0.2051, 0.9312, 0.2051, 0.9312, 0.2051, 0.9312, 0.2051, 0.9312, 0.2051, 0.9312, 0.2051, 0.9312, 0.2051, 0.9312, 0.2051, 0.9312, 0.2051, 0.9312, 0.2051, 0.9312, 0.2051, 0.9312, 0.2051, 0.9312, 0.2051, 0.9312, 0.2051, 0.9312, 0.2051, 0.9312, 0.2051, 0.9312, 0.2051, 0.9312, 0.2051, 0.9312, 0.2051, 0.9312, 0.2051, 0.9312, 0.9243, 0.9204, 0.9243, 0.9204, 0.9243, 0.9204, 0.2051, 0.9312, 0.2051, 0.9312, 0.2051, 0.9312, 0.2051, 0.9312, 0.2051, 0.9312, 0.2051, 0.9312, 0.2051, 0.9312, 0.939, 0.9263, 0.939, 0.9263, 0.939, 0.9263, 0.939, 0.9263, 0.2051, 0.9312, 0.2051, 0.9312, 0.2051, 0.9312, 0.2051, 0.9312, 0.2051, 0.9312, 0.2051, 0.9312, 0.2051, 0.9312, 0.2051, 0.9312, 0.2051, 0.9312, 0.2051, 0.9312, 0.2051, 0.9312, 0.2051, 0.9312, 0.2051, 0.9312, 0.2051, 0.9312, 0.2051, 0.9312, 0.2051, 0.9312, 0.9243, 0.9204, 0.9243, 0.9204, 0.9243, 0.9204, 0.2051, 0.9312, 0.2051, 0.9312, 0.2051, 0.9312, 0.2051, 0.9312, 0.2051, 0.9312, 0.2051, 0.9312, 0.2051, 0.9312, 0.939, 0.9263, 0.939, 0.9263, 0.939, 0.9263, 0.939, 0.9263, 0.2051, 0.9312, 0.2051, 0.9312, 0.2051, 0.9312, 0.2051, 0.9312, 0.2051, 0.9312, 0.2051, 0.9312, 0.2051, 0.9312, 0.2051, 0.9312, 0.2051, 0.9312, 0.2051, 0.9312, 0.2051, 0.9312, 0.2051, 0.9312, 0.687, 0.4438, 0.687, 0.4438, 0.687, 0.4438, 0.687, 0.4438, 0.2051, 0.9312, 0.2051, 0.9312, 0.2051, 0.9312, 0.2051, 0.9312, 0.2051, 0.9312, 0.2051, 0.9312, 0.2051, 0.9312, 0.2051, 0.9312, 0.2051, 0.9312, 0.2051, 0.9312, 0.2051, 0.9312, 0.2051, 0.9312, 0.2051, 0.9312, 0.2051, 0.9312, 0.2051, 0.9312, 0.2051, 0.9312, 0.2051, 0.9312, 0.2051, 0.9312, 0.2051, 0.9312, 0.2051, 0.9312, 0.687, 0.4438, 0.687, 0.4438, 0.687, 0.4438, 0.687, 0.4438, 0.2051, 0.9312, 0.2051, 0.9312, 0.2051, 0.9312, 0.2051, 0.9312, 0.2051, 0.9312, 0.2051, 0.9312, 0.2051, 0.9312, 0.2051, 0.9312, 0.2051, 0.9312, 0.2051, 0.9312, 0.2051, 0.9312, 0.2051, 0.9312, 0.2051, 0.9312, 0.2051, 0.9312, 0.2051, 0.9312, 0.2051, 0.9312, 0.2051, 0.9312, 0.2051, 0.9312, 0.2051, 0.9312, 0.2051, 0.9312, 0.2051, 0.9312, 0.2051, 0.9312, 0.2051, 0.9312, 0.2051, 0.9312, 0.2051, 0.9312, 0.2051, 0.9312, 0.2051, 0.9312, 0.2051, 0.9312, 0.2051, 0.9312, 0.2051, 0.9312, 0.2051, 0.9312, 0.2051, 0.9312, 0.9243, 0.9204, 0.9243, 0.9204, 0.9243, 0.9204, 0.2051, 0.9312, 0.2051, 0.9312, 0.2051, 0.9312, 0.2051, 0.9312, 0.2051, 0.9312, 0.2051, 0.9312, 0.2051, 0.9312, 0.939, 0.9263, 0.939, 0.9263, 0.939, 0.9263, 0.939, 0.9263, 0.2051, 0.9312, 0.2051, 0.9312, 0.2051, 0.9312, 0.2051, 0.9312, 0.2051, 0.9312, 0.2051, 0.9312, 0.2051, 0.9312, 0.2051, 0.9312, 0.2051, 0.9312, 0.2051, 0.9312, 0.2051, 0.9312, 0.2051, 0.9312, 0.2051, 0.9312, 0.2051, 0.9312, 0.2051, 0.9312, 0.2051, 0.9312, 0.9243, 0.9204, 0.9243, 0.9204, 0.9243, 0.9204, 0.2051, 0.9312, 0.2051, 0.9312, 0.2051, 0.9312, 0.2051, 0.9312, 0.2051, 0.9312, 0.2051, 0.9312, 0.2051, 0.9312, 0.939, 0.9263, 0.939, 0.9263, 0.939, 0.9263, 0.939, 0.9263, 0.2051, 0.9312, 0.2051, 0.9312, 0.2051, 0.9312, 0.2051, 0.9312, 0.2051, 0.9312, 0.2051, 0.9312, 0.2051, 0.9312, 0.2051, 0.9312, 0.2051, 0.9312, 0.2051, 0.9312, 0.2051, 0.9312, 0.2051, 0.9312, 0.687, 0.4438, 0.687, 0.4438, 0.687, 0.4438, 0.687, 0.4438, 0.2051, 0.9312, 0.2051, 0.9312, 0.2051, 0.9312, 0.2051, 0.9312, 0.2051, 0.9312, 0.2051, 0.9312, 0.2051, 0.9312, 0.2051, 0.9312, 0.2051, 0.9312, 0.2051, 0.9312, 0.2051, 0.9312, 0.2051, 0.9312, 0.2051, 0.9312, 0.2051, 0.9312, 0.2051, 0.9312, 0.2051, 0.9312, 0.2051, 0.9312, 0.2051, 0.9312, 0.2051, 0.9312, 0.2051, 0.9312, 0.2051, 0.9312, 0.2051, 0.9312, 0.2051, 0.9312, 0.2051, 0.9312, 0.687, 0.4438, 0.687, 0.4438, 0.687, 0.4438, 0.687, 0.4438, 0.2051, 0.9312, 0.2051, 0.9312, 0.2051, 0.9312, 0.2051, 0.9312, 0.2051, 0.9312, 0.2051, 0.9312, 0.2051, 0.9312, 0.2051, 0.9312, 0.2051, 0.9312, 0.2051, 0.9312, 0.2051, 0.9312, 0.2051, 0.9312, 0.2051, 0.9312, 0.2051, 0.9312, 0.2051, 0.9312, 0.2051, 0.9312, 0.2051, 0.9312, 0.2051, 0.9312, 0.2051, 0.9312, 0.2051, 0.9312, 0.2051, 0.9312, 0.2051, 0.9312, 0.2051, 0.9312, 0.2051, 0.9312, 0.2051, 0.9312, 0.2051, 0.9312, 0.2051, 0.9312, 0.2051, 0.9312, 0.2051, 0.9312, 0.2051, 0.9312, 0.2051, 0.9312, 0.2051, 0.9312, 0.9243, 0.9204, 0.9243, 0.9204, 0.9243, 0.9204, 0.2051, 0.9312, 0.2051, 0.9312, 0.2051, 0.9312, 0.2051, 0.9312, 0.2051, 0.9312, 0.2051, 0.9312, 0.2051, 0.9312, 0.939, 0.9263, 0.939, 0.9263, 0.939, 0.9263, 0.939, 0.9263, 0.2051, 0.9312, 0.2051, 0.9312, 0.2051, 0.9312, 0.2051, 0.9312, 0.2051, 0.9312, 0.2051, 0.9312, 0.2051, 0.9312, 0.2051, 0.9312, 0.2051, 0.9312, 0.2051, 0.9312, 0.2051, 0.9312, 0.2051, 0.9312, 0.2051, 0.9312, 0.2051, 0.9312, 0.2051, 0.9312, 0.2051, 0.9312, 0.9243, 0.9204, 0.9243, 0.9204, 0.9243, 0.9204, 0.2051, 0.9312, 0.2051, 0.9312, 0.2051, 0.9312, 0.2051, 0.9312, 0.2051, 0.9312, 0.2051, 0.9312, 0.2051, 0.9312, 0.939, 0.9263, 0.939, 0.9263, 0.939, 0.9263, 0.939, 0.9263, 0.2051, 0.9312, 0.2051, 0.9312, 0.2051, 0.9312, 0.2051, 0.9312, 0.2051, 0.9312, 0.2051, 0.9312, 0.2051, 0.9312, 0.2051, 0.9312, 0.2051, 0.9312, 0.2051, 0.9312, 0.2051, 0.9312, 0.2051, 0.9312, 0.687, 0.4438, 0.687, 0.4438, 0.687, 0.4438, 0.687, 0.4438, 0.2051, 0.9312, 0.2051, 0.9312, 0.2051, 0.9312, 0.2051, 0.9312, 0.2051, 0.9312, 0.2051, 0.9312, 0.2051, 0.9312, 0.2051, 0.9312, 0.2051, 0.9312, 0.2051, 0.9312, 0.2051, 0.9312, 0.2051, 0.9312, 0.2051, 0.9312, 0.2051, 0.9312, 0.2051, 0.9312, 0.2051, 0.9312, 0.2051, 0.9312, 0.2051, 0.9312, 0.2051, 0.9312, 0.2051, 0.9312, 0.2051, 0.9312, 0.2051, 0.9312, 0.2051, 0.9312, 0.2051, 0.9312, 0.2051, 0.9312, 0.2051, 0.9312, 0.2051, 0.9312, 0.2051, 0.9312, 0.2051, 0.9312, 0.2051, 0.9312, 0.2051, 0.9312, 0.2051, 0.9312, 0.2051, 0.9312, 0.2051, 0.9312, 0.2051, 0.9312, 0.2051, 0.9312, 0.2051, 0.9312, 0.2051, 0.9312, 0.2051, 0.9312, 0.2051, 0.9312, 0.2051, 0.9312, 0.2051, 0.9312, 0.2051, 0.9312, 0.2051, 0.9312, 0.2051, 0.9312, 0.2051, 0.9312, 0.2051, 0.9312, 0.2051, 0.9312, 0.2051, 0.9312, 0.2051, 0.9312, 0.2051, 0.9312, 0.2051, 0.9312, 0.2051, 0.9312, 0.2051, 0.9312, 0.2051, 0.9312, 0.2051, 0.9312, 0.2051, 0.9312, 0.2051, 0.9312, 0.2051, 0.9312, 0.2051, 0.9312, 0.9243, 0.9204, 0.9243, 0.9204, 0.9243, 0.9204, 0.2051, 0.9312, 0.2051, 0.9312, 0.2051, 0.9312, 0.2051, 0.9312, 0.2051, 0.9312, 0.2051, 0.9312, 0.2051, 0.9312, 0.939, 0.9263, 0.939, 0.9263, 0.939, 0.9263, 0.939, 0.9263, 0.2051, 0.9312, 0.2051, 0.9312, 0.2051, 0.9312, 0.2051, 0.9312, 0.2051, 0.9312, 0.2051, 0.9312, 0.2051, 0.9312, 0.2051, 0.9312, 0.2051, 0.9312, 0.2051, 0.9312, 0.2051, 0.9312, 0.2051, 0.9312, 0.687, 0.4438, 0.687, 0.4438, 0.687, 0.4438, 0.687, 0.4438, 0.9243, 0.9204, 0.9243, 0.9204, 0.9243, 0.9204, 0.2051, 0.9312, 0.2051, 0.9312, 0.2051, 0.9312, 0.2051, 0.9312, 0.2051, 0.9312, 0.2051, 0.9312, 0.2051, 0.9312, 0.939, 0.9263, 0.939, 0.9263, 0.939, 0.9263, 0.939, 0.9263, 0.2051, 0.9312, 0.2051, 0.9312, 0.2051, 0.9312, 0.2051, 0.9312, 0.2051, 0.9312, 0.2051, 0.9312, 0.2051, 0.9312, 0.2051, 0.9312, 0.2051, 0.9312, 0.2051, 0.9312, 0.2051, 0.9312, 0.2051, 0.9312, 0.687, 0.4438, 0.687, 0.4438, 0.687, 0.4438, 0.687, 0.4438, 0.2051, 0.9312, 0.2051, 0.9312, 0.2051, 0.9312, 0.2051, 0.9312, 0.2051, 0.9312, 0.2051, 0.9312, 0.2051, 0.9312, 0.2051, 0.9312, 0.2051, 0.9312, 0.2051, 0.9312, 0.2051, 0.9312, 0.2051, 0.9312, 0.2051, 0.9312, 0.2051, 0.9312, 0.2051, 0.9312, 0.2051, 0.9312, 0.2051, 0.9312, 0.2051, 0.9312, 0.2051, 0.9312, 0.2051, 0.9312, 0.2051, 0.9312, 0.2051, 0.9312, 0.2051, 0.9312, 0.2051, 0.9312, 0.2051, 0.9312, 0.2051, 0.9312, 0.2051, 0.9312, 0.2051, 0.9312, 0.2051, 0.9312, 0.2051, 0.9312, 0.2051, 0.9312, 0.2051, 0.9312, 0.2051, 0.9312, 0.2051, 0.9312, 0.2051, 0.9312, 0.2051, 0.9312, 0.2051, 0.9312, 0.2051, 0.9312, 0.2051, 0.9312, 0.2051, 0.9312, 0.2051, 0.9312, 0.2051, 0.9312, 0.2051, 0.9312, 0.2051, 0.9312, 0.2051, 0.9312, 0.2051, 0.9312, 0.2051, 0.9312, 0.2051, 0.9312, 0.2051, 0.9312, 0.2051, 0.9312, 0.2051, 0.9312, 0.2051, 0.9312, 0.2051, 0.9312, 0.2051, 0.9312, 0.2051, 0.9312, 0.2051, 0.9312, 0.2051, 0.9312, 0.2051, 0.9312, 0.2051, 0.9312, 0.2051, 0.9312, 0.9243, 0.9204, 0.9243, 0.9204, 0.9243, 0.9204, 0.2051, 0.9312, 0.2051, 0.9312, 0.2051, 0.9312, 0.2051, 0.9312, 0.2051, 0.9312, 0.2051, 0.9312, 0.2051, 0.9312, 0.939, 0.9263, 0.939, 0.9263, 0.939, 0.9263, 0.939, 0.9263, 0.2051, 0.9312, 0.2051, 0.9312, 0.2051, 0.9312, 0.2051, 0.9312, 0.2051, 0.9312, 0.2051, 0.9312, 0.2051, 0.9312, 0.2051, 0.9312, 0.2051, 0.9312, 0.2051, 0.9312, 0.2051, 0.9312, 0.2051, 0.9312, 0.687, 0.4438, 0.687, 0.4438, 0.687, 0.4438, 0.687, 0.4438, 0.2051, 0.9312, 0.2051, 0.9312, 0.2051, 0.9312, 0.2051, 0.9312, 0.2051, 0.9312, 0.2051, 0.9312, 0.2051, 0.9312, 0.2051, 0.9312, 0.939, 0.9263, 0.939, 0.9263, 0.939, 0.9263, 0.939, 0.9263, 0.2051, 0.9312, 0.2051, 0.9312, 0.2051, 0.9312, 0.2051, 0.9312, 0.2051, 0.9312, 0.2051, 0.9312, 0.2051, 0.9312, 0.2051, 0.9312, 0.2051, 0.9312, 0.2051, 0.9312, 0.2051, 0.9312, 0.2051, 0.9312, 0.687, 0.4438, 0.687, 0.4438, 0.687, 0.4438, 0.687, 0.4438, 0.2051, 0.9312, 0.2051, 0.9312, 0.2051, 0.9312, 0.2051, 0.9312, 0.2051, 0.9312, 0.2051, 0.9312, 0.2051, 0.9312, 0.2051, 0.9312, 0.2051, 0.9312, 0.2051, 0.9312, 0.2051, 0.9312, 0.2051, 0.9312, 0.2051, 0.9312, 0.2051, 0.9312, 0.2051, 0.9312, 0.2051, 0.9312, 0.2051, 0.9312, 0.2051, 0.9312, 0.2051, 0.9312, 0.2051, 0.9312, 0.2051, 0.9312, 0.2051, 0.9312, 0.2051, 0.9312, 0.2051, 0.9312, 0.2051, 0.9312, 0.2051, 0.9312, 0.2051, 0.9312, 0.2051, 0.9312, 0.2051, 0.9312, 0.2051, 0.9312, 0.2051, 0.9312, 0.2051, 0.9312, 0.9243, 0.9204, 0.9243, 0.9204, 0.9243, 0.9204, 0.2051, 0.9312, 0.2051, 0.9312, 0.2051, 0.9312, 0.2051, 0.9312, 0.2051, 0.9312, 0.2051, 0.9312, 0.2051, 0.9312, 0.2051, 0.9312, 0.2051, 0.9312, 0.2051, 0.9312, 0.2051, 0.9312, 0.2051, 0.9312, 0.2051, 0.9312, 0.2051, 0.9312, 0.2051, 0.9312, 0.2051, 0.9312, 0.2051, 0.9312, 0.2051, 0.9312, 0.2051, 0.9312, 0.2051, 0.9312, 0.2051, 0.9312, 0.2051, 0.9312, 0.2051, 0.9312, 0.2051, 0.9312, 0.2051, 0.9312, 0.2051, 0.9312, 0.2051, 0.9312, 0.9243, 0.9204, 0.9243, 0.9204, 0.9243, 0.9204, 0.2051, 0.9312, 0.2051, 0.9312, 0.2051, 0.9312, 0.2051, 0.9312, 0.2051, 0.9312, 0.2051, 0.9312, 0.2051, 0.9312, 0.939, 0.9263, 0.939, 0.9263, 0.939, 0.9263, 0.939, 0.9263, 0.2051, 0.9312, 0.2051, 0.9312, 0.2051, 0.9312, 0.2051, 0.9312, 0.2051, 0.9312, 0.2051, 0.9312, 0.2051, 0.9312, 0.2051, 0.9312, 0.2051, 0.9312, 0.2051, 0.9312, 0.2051, 0.9312, 0.2051, 0.9312, 0.687, 0.4438, 0.687, 0.4438, 0.687, 0.4438, 0.687, 0.4438, 0.2051, 0.9312, 0.2051, 0.9312, 0.2051, 0.9312, 0.2051, 0.9312, 0.2051, 0.9312, 0.2051, 0.9312, 0.2051, 0.9312, 0.2051, 0.9312, 0.2051, 0.9312, 0.2051, 0.9312, 0.2051, 0.9312, 0.2051, 0.9312, 0.2051, 0.9312, 0.2051, 0.9312, 0.2051, 0.9312, 0.2051, 0.9312, 0.2051, 0.9312, 0.2051, 0.9312, 0.2051, 0.9312, 0.2051, 0.9312, 0.2051, 0.9312, 0.2051, 0.9312, 0.2051, 0.9312, 0.2051, 0.9312, 0.2051, 0.9312, 0.2051, 0.9312, 0.2051, 0.9312, 0.2051, 0.9312, 0.2051, 0.9312, 0.2051, 0.9312, 0.2051, 0.9312, 0.2051, 0.9312, 0.2051, 0.9312, 0.2051, 0.9312, 0.2051, 0.9312, 0.2051, 0.9312, 0.2051, 0.9312, 0.2051, 0.9312, 0.2051, 0.9312, 0.2051, 0.9312, 0.2051, 0.9312, 0.2051, 0.9312, 0.2051, 0.9312, 0.2051, 0.9312, 0.2051, 0.9312, 0.2051, 0.9312, 0.2051, 0.9312, 0.2051, 0.9312, 0.2051, 0.9312, 0.2051, 0.9312, 0.2051, 0.9312, 0.2051, 0.9312, 0.9243, 0.9204, 0.9243, 0.9204, 0.9243, 0.9204, 0.2051, 0.9312, 0.2051, 0.9312, 0.2051, 0.9312, 0.2051, 0.9312, 0.2051, 0.9312, 0.2051, 0.9312, 0.2051, 0.9312, 0.939, 0.9263, 0.939, 0.9263, 0.939, 0.9263, 0.939, 0.9263, 0.2051, 0.9312, 0.2051, 0.9312, 0.2051, 0.9312, 0.2051, 0.9312, 0.2051, 0.9312, 0.2051, 0.9312, 0.2051, 0.9312, 0.2051, 0.9312, 0.2051, 0.9312, 0.2051, 0.9312, 0.2051, 0.9312, 0.2051, 0.9312, 0.2051, 0.9312, 0.2051, 0.9312, 0.2051, 0.9312, 0.2051, 0.9312, 0.9243, 0.9204, 0.9243, 0.9204, 0.9243, 0.9204, 0.2051, 0.9312, 0.2051, 0.9312, 0.2051, 0.9312, 0.2051, 0.9312, 0.2051, 0.9312, 0.2051, 0.9312, 0.2051, 0.9312, 0.939, 0.9263, 0.939, 0.9263, 0.939, 0.9263, 0.939, 0.9263, 0.2051, 0.9312, 0.2051, 0.9312, 0.2051, 0.9312, 0.2051, 0.9312, 0.687, 0.4438, 0.687, 0.4438, 0.687, 0.4438, 0.687, 0.4438, 0.2051, 0.9312, 0.2051, 0.9312, 0.2051, 0.9312, 0.2051, 0.9312, 0.687, 0.4438, 0.687, 0.4438, 0.687, 0.4438, 0.687, 0.4438, 0.2051, 0.9312, 0.2051, 0.9312, 0.2051, 0.9312, 0.2051, 0.9312, 0.2051, 0.9312, 0.2051, 0.9312, 0.2051, 0.9312, 0.2051, 0.9312, 0.2051, 0.9312, 0.2051, 0.9312, 0.2051, 0.9312, 0.2051, 0.9312, 0.2051, 0.9312, 0.2051, 0.9312, 0.2051, 0.9312, 0.2051, 0.9312, 0.9448, 0.9302, 0.9448, 0.9302, 0.9448, 0.9302, 0.9448, 0.9302, 0.687, 0.4438, 0.687, 0.4438, 0.687, 0.4438, 0.687, 0.4438, 0.687, 0.4438, 0.687, 0.4438, 0.687, 0.4438, 0.687, 0.4438, 0.687, 0.4438, 0.687, 0.4438, 0.687, 0.4438, 0.687, 0.4438, 0.9448, 0.9302, 0.9448, 0.9302, 0.9448, 0.9302, 0.9448, 0.9302, 0.687, 0.4438, 0.687, 0.4438, 0.687, 0.4438, 0.687, 0.4438, 0.687, 0.4438, 0.687, 0.4438, 0.687, 0.4438, 0.687, 0.4438, 0.687, 0.4438, 0.687, 0.4438, 0.687, 0.4438, 0.687, 0.4438, 0.9448, 0.9302, 0.9448, 0.9302, 0.9448, 0.9302, 0.9448, 0.9302, 0.687, 0.4438, 0.687, 0.4438, 0.687, 0.4438, 0.687, 0.4438, 0.687, 0.4438, 0.687, 0.4438, 0.687, 0.4438, 0.687, 0.4438, 0.687, 0.4438, 0.687, 0.4438, 0.687, 0.4438, 0.687, 0.4438, 0.9448, 0.9302, 0.9448, 0.9302, 0.9448, 0.9302, 0.9448, 0.9302, 0.687, 0.4438, 0.687, 0.4438, 0.687, 0.4438, 0.687, 0.4438, 0.687, 0.4438, 0.687, 0.4438, 0.687, 0.4438, 0.687, 0.4438, 0.687, 0.4438, 0.687, 0.4438, 0.687, 0.4438, 0.687, 0.4438, 0.9448, 0.9302, 0.9448, 0.9302, 0.9448, 0.9302, 0.9448, 0.9302, 0.687, 0.4438, 0.687, 0.4438, 0.687, 0.4438, 0.687, 0.4438, 0.687, 0.4438, 0.687, 0.4438, 0.687, 0.4438, 0.687, 0.4438, 0.687, 0.4438, 0.687, 0.4438, 0.687, 0.4438, 0.687, 0.4438, 0.9448, 0.9302, 0.9448, 0.9302, 0.9448, 0.9302, 0.9448, 0.9302, 0.687, 0.4438, 0.687, 0.4438, 0.687, 0.4438, 0.687, 0.4438, 0.687, 0.4438, 0.687, 0.4438, 0.687, 0.4438, 0.687, 0.4438, 0.687, 0.4438, 0.687, 0.4438, 0.687, 0.4438, 0.687, 0.4438, 0.9448, 0.9302, 0.9448, 0.9302, 0.9448, 0.9302, 0.9448, 0.9302, 0.687, 0.4438, 0.687, 0.4438, 0.687, 0.4438, 0.687, 0.4438, 0.687, 0.4438, 0.687, 0.4438, 0.687, 0.4438, 0.687, 0.4438, 0.687, 0.4438, 0.687, 0.4438, 0.687, 0.4438, 0.687, 0.4438, 0.9448, 0.9302, 0.9448, 0.9302, 0.9448, 0.9302, 0.9448, 0.9302, 0.687, 0.4438, 0.687, 0.4438, 0.687, 0.4438, 0.687, 0.4438, 0.687, 0.4438, 0.687, 0.4438, 0.687, 0.4438, 0.687, 0.4438, 0.687, 0.4438, 0.687, 0.4438, 0.687, 0.4438, 0.687, 0.4438, 0.9448, 0.9302, 0.9448, 0.9302, 0.9448, 0.9302, 0.9448, 0.9302, 0.687, 0.4438, 0.687, 0.4438, 0.687, 0.4438, 0.687, 0.4438, 0.687, 0.4438, 0.687, 0.4438, 0.687, 0.4438, 0.687, 0.4438, 0.687, 0.4438, 0.687, 0.4438, 0.687, 0.4438, 0.687, 0.4438, 0.9448, 0.9302, 0.9448, 0.9302, 0.9448, 0.9302, 0.9448, 0.9302, 0.687, 0.4438, 0.687, 0.4438, 0.687, 0.4438, 0.687, 0.4438, 0.687, 0.4438, 0.687, 0.4438, 0.687, 0.4438, 0.687, 0.4438, 0.687, 0.4438, 0.687, 0.4438, 0.687, 0.4438, 0.687, 0.4438, 0.687, 0.4438, 0.687, 0.4438, 0.687, 0.4438, 0.687, 0.4438, 0.687, 0.4438, 0.687, 0.4438, 0.687, 0.4438, 0.687, 0.4438, 0.687, 0.4438, 0.687, 0.4438, 0.687, 0.4438, 0.687, 0.4438, 0.9448, 0.9302, 0.9448, 0.9302, 0.9448, 0.9302, 0.9448, 0.9302, 0.9448, 0.9302, 0.9448, 0.9302, 0.9448, 0.9302, 0.9448, 0.9302, 0.687, 0.4438, 0.687, 0.4438, 0.687, 0.4438, 0.687, 0.4438, 0.687, 0.4438, 0.687, 0.4438, 0.687, 0.4438, 0.687, 0.4438, 0.687, 0.4438, 0.687, 0.4438, 0.687, 0.4438, 0.687, 0.4438, 0.9448, 0.9302, 0.9448, 0.9302, 0.9448, 0.9302, 0.9448, 0.9302, 0.687, 0.4438, 0.687, 0.4438, 0.687, 0.4438, 0.687, 0.4438, 0.687, 0.4438, 0.687, 0.4438, 0.687, 0.4438, 0.687, 0.4438, 0.687, 0.4438, 0.687, 0.4438, 0.687, 0.4438, 0.687, 0.4438, 0.9448, 0.9302, 0.9448, 0.9302, 0.9448, 0.9302, 0.9448, 0.9302, 0.687, 0.4438, 0.687, 0.4438, 0.687, 0.4438, 0.687, 0.4438, 0.687, 0.4438, 0.687, 0.4438, 0.687, 0.4438, 0.687, 0.4438, 0.687, 0.4438, 0.687, 0.4438, 0.687, 0.4438, 0.687, 0.4438, 0.9448, 0.9302, 0.9448, 0.9302, 0.9448, 0.9302, 0.9448, 0.9302, 0.687, 0.4438, 0.687, 0.4438, 0.687, 0.4438, 0.687, 0.4438, 0.687, 0.4438, 0.687, 0.4438, 0.687, 0.4438, 0.687, 0.4438, 0.687, 0.4438, 0.687, 0.4438, 0.687, 0.4438, 0.687, 0.4438, 0.9448, 0.9302, 0.9448, 0.9302, 0.9448, 0.9302, 0.9448, 0.9302, 0.687, 0.4438, 0.687, 0.4438, 0.687, 0.4438, 0.687, 0.4438, 0.687, 0.4438, 0.687, 0.4438, 0.687, 0.4438, 0.687, 0.4438, 0.687, 0.4438, 0.687, 0.4438, 0.687, 0.4438, 0.687, 0.4438, 0.9448, 0.9302, 0.9448, 0.9302, 0.9448, 0.9302, 0.9448, 0.9302, 0.687, 0.4438, 0.687, 0.4438, 0.687, 0.4438, 0.687, 0.4438, 0.687, 0.4438, 0.687, 0.4438, 0.687, 0.4438, 0.687, 0.4438, 0.687, 0.4438, 0.687, 0.4438, 0.687, 0.4438, 0.687, 0.4438, 0.9448, 0.9302, 0.9448, 0.9302, 0.9448, 0.9302, 0.9448, 0.9302, 0.687, 0.4438, 0.687, 0.4438, 0.687, 0.4438, 0.687, 0.4438, 0.687, 0.4438, 0.687, 0.4438, 0.687, 0.4438, 0.687, 0.4438, 0.687, 0.4438, 0.687, 0.4438, 0.687, 0.4438, 0.687, 0.4438, 0.9448, 0.9302, 0.9448, 0.9302, 0.9448, 0.9302, 0.9448, 0.9302, 0.687, 0.4438, 0.687, 0.4438, 0.687, 0.4438, 0.687, 0.4438, 0.687, 0.4438, 0.687, 0.4438, 0.687, 0.4438, 0.687, 0.4438, 0.687, 0.4438, 0.687, 0.4438, 0.687, 0.4438, 0.687, 0.4438, 0.9448, 0.9302, 0.9448, 0.9302, 0.9448, 0.9302, 0.9448, 0.9302, 0.687, 0.4438, 0.687, 0.4438, 0.687, 0.4438, 0.687, 0.4438, 0.687, 0.4438, 0.687, 0.4438, 0.687, 0.4438, 0.687, 0.4438, 0.687, 0.4438, 0.687, 0.4438, 0.687, 0.4438, 0.687, 0.4438, 0.9448, 0.9302, 0.9448, 0.9302, 0.9448, 0.9302, 0.9448, 0.9302, 0.687, 0.4438, 0.687, 0.4438, 0.687, 0.4438, 0.687, 0.4438, 0.687, 0.4438, 0.687, 0.4438, 0.687, 0.4438, 0.687, 0.4438, 0.687, 0.4438, 0.687, 0.4438, 0.687, 0.4438, 0.687, 0.4438, 0.687, 0.4438, 0.687, 0.4438, 0.687, 0.4438, 0.687, 0.4438, 0.687, 0.4438, 0.687, 0.4438, 0.687, 0.4438, 0.687, 0.4438, 0.687, 0.4438, 0.687, 0.4438, 0.687, 0.4438, 0.687, 0.4438, 0.9448, 0.9302, 0.9448, 0.9302, 0.9448, 0.9302, 0.9448, 0.9302, 0.9448, 0.9302, 0.9448, 0.9302, 0.9448, 0.9302, 0.9448, 0.9302, 0.687, 0.4438, 0.687, 0.4438, 0.687, 0.4438, 0.687, 0.4438, 0.687, 0.4438, 0.687, 0.4438, 0.687, 0.4438, 0.687, 0.4438, 0.687, 0.4438, 0.687, 0.4438, 0.687, 0.4438, 0.687, 0.4438, 0.687, 0.4438, 0.687, 0.4438, 0.687, 0.4438, 0.687, 0.4438, 0.687, 0.4438, 0.687, 0.4438, 0.687, 0.4438, 0.687, 0.4438, 0.687, 0.4438, 0.687, 0.4438, 0.687, 0.4438, 0.687, 0.4438, 0.9448, 0.9302, 0.9448, 0.9302, 0.9448, 0.9302, 0.9448, 0.9302, 0.9448, 0.9302, 0.9448, 0.9302, 0.9448, 0.9302, 0.9448, 0.9302, 0.687, 0.4438, 0.687, 0.4438, 0.687, 0.4438, 0.687, 0.4438, 0.687, 0.4438, 0.687, 0.4438, 0.687, 0.4438, 0.687, 0.4438, 0.687, 0.4438, 0.687, 0.4438, 0.687, 0.4438, 0.687, 0.4438, 0.9448, 0.9302, 0.9448, 0.9302, 0.9448, 0.9302, 0.9448, 0.9302, 0.687, 0.4438, 0.687, 0.4438, 0.687, 0.4438, 0.687, 0.4438, 0.687, 0.4438, 0.687, 0.4438, 0.687, 0.4438, 0.687, 0.4438, 0.687, 0.4438, 0.687, 0.4438, 0.687, 0.4438, 0.687, 0.4438, 0.9448, 0.9302, 0.9448, 0.9302, 0.9448, 0.9302, 0.9448, 0.9302, 0.687, 0.4438, 0.687, 0.4438, 0.687, 0.4438, 0.687, 0.4438, 0.687, 0.4438, 0.687, 0.4438, 0.687, 0.4438, 0.687, 0.4438, 0.687, 0.4438, 0.687, 0.4438, 0.687, 0.4438, 0.687, 0.4438, 0.9448, 0.9302, 0.9448, 0.9302, 0.9448, 0.9302, 0.9448, 0.9302, 0.687, 0.4438, 0.687, 0.4438, 0.687, 0.4438, 0.687, 0.4438, 0.687, 0.4438, 0.687, 0.4438, 0.687, 0.4438, 0.687, 0.4438, 0.687, 0.4438, 0.687, 0.4438, 0.687, 0.4438, 0.687, 0.4438, 0.9448, 0.9302, 0.9448, 0.9302, 0.9448, 0.9302, 0.9448, 0.9302, 0.687, 0.4438, 0.687, 0.4438, 0.687, 0.4438, 0.687, 0.4438, 0.687, 0.4438, 0.687, 0.4438, 0.687, 0.4438, 0.687, 0.4438, 0.687, 0.4438, 0.687, 0.4438, 0.687, 0.4438, 0.687, 0.4438, 0.9448, 0.9302, 0.9448, 0.9302, 0.9448, 0.9302, 0.9448, 0.9302, 0.687, 0.4438, 0.687, 0.4438, 0.687, 0.4438, 0.687, 0.4438, 0.687, 0.4438, 0.687, 0.4438, 0.687, 0.4438, 0.687, 0.4438, 0.687, 0.4438, 0.687, 0.4438, 0.687, 0.4438, 0.687, 0.4438, 0.9448, 0.9302, 0.9448, 0.9302, 0.9448, 0.9302, 0.9448, 0.9302, 0.687, 0.4438, 0.687, 0.4438, 0.687, 0.4438, 0.687, 0.4438, 0.687, 0.4438, 0.687, 0.4438, 0.687, 0.4438, 0.687, 0.4438, 0.687, 0.4438, 0.687, 0.4438, 0.687, 0.4438, 0.687, 0.4438, 0.9448, 0.9302, 0.9448, 0.9302, 0.9448, 0.9302, 0.9448, 0.9302, 0.687, 0.4438, 0.687, 0.4438, 0.687, 0.4438, 0.687, 0.4438, 0.687, 0.4438, 0.687, 0.4438, 0.687, 0.4438, 0.687, 0.4438, 0.687, 0.4438, 0.687, 0.4438, 0.687, 0.4438, 0.687, 0.4438, 0.2051, 0.9312, 0.2051, 0.9312, 0.2051, 0.9312, 0.2051, 0.9312])
me_sphere.materials.append(mat_white)
me_sphere.materials.append(mat_black)
me_sphere.materials.append(mat_pupil)
me_sphere.update()

# ---- objects
ob_sphere = bpy.data.objects.new('Sphere', me_sphere)

# ---- transforms, parenting, visibility, modifiers, constraints
ob_sphere.location = (0.0, 0.0, 0.0)
_m = ob_sphere.modifiers.new('Smooth by Angle', 'NODES')
_m.node_group = ng_smooth_by_angle
_m.use_pin_to_last = True
_m.show_group_selector = False

# ---- collection membership
col_collection.objects.link(ob_sphere)

# ---- scene / render settings (as saved in the file)
scene.frame_start = 1; scene.frame_end = 250; scene.frame_set(227)
scene.render.engine = 'BLENDER_EEVEE_NEXT'
bpy.context.view_layer.update()

# ---- added for rendering (the .blend has no active camera and no usable light): camera, sun
cam_auto = bpy.data.cameras.new('AutoCamera')
cam_auto.lens = 50.0
cam_auto.sensor_width = 36.0
cam_auto.clip_end = 1000.0
ob_auto_camera = bpy.data.objects.new('AutoCamera', cam_auto)
scene.collection.objects.link(ob_auto_camera)
ob_auto_camera.location = (5.98805, -7.09862, 4.73241)
ob_auto_camera.rotation_euler = (1.09748, -7.21219e-08, 0.694738)
scene.camera = ob_auto_camera
light_auto_sun = bpy.data.lights.new('AutoSun', 'SUN')
light_auto_sun.energy = 3.0
light_auto_sun.angle = 0.0523599
ob_auto_sun = bpy.data.objects.new('AutoSun', light_auto_sun)
scene.collection.objects.link(ob_auto_sun)
ob_auto_sun.rotation_euler = (0.872665, 0.174533, 0.523599)
bpy.context.view_layer.update()
